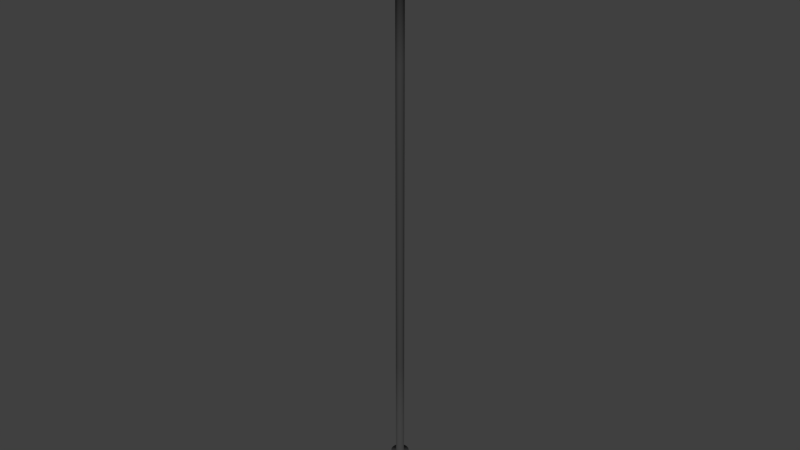 # Source: 5Wire.blend  (saved by Blender 2.79.0; exported with 4.5.12 LTS)
import bpy
from mathutils import Matrix  # noqa: F401  (used for matrix-valued properties, if any)

bpy.ops.wm.read_factory_settings(use_empty=True)
scene = bpy.context.scene
scene.name = 'Scene'

# ---- collections
col_collection_1 = bpy.data.collections.new('Collection 1'); scene.collection.children.link(col_collection_1)

# ---- materials (node trees are filled in below, after node groups)
mat_black_cord = bpy.data.materials.new('Black Cord')
mat_black_cord.alpha_threshold = 0.0
mat_black_cord.use_transparent_shadow = False
mat_black_cord.diffuse_color = (0.05, 0.05, 0.05, 1.0)
mat_black_cord.roughness = 0.5
mat_black_cord.specular_intensity = 0.85
mat_black_shield = bpy.data.materials.new('Black Shield')
mat_black_shield.alpha_threshold = 0.0
mat_black_shield.use_transparent_shadow = False
mat_black_shield.diffuse_color = (0.05, 0.05, 0.05, 1.0)
mat_black_shield.roughness = 0.5
mat_copper = bpy.data.materials.new('Copper')
mat_copper.alpha_threshold = 0.0
mat_copper.use_transparent_shadow = False
mat_copper.diffuse_color = (0.9114, 0.5563, 0.09663, 1.0)
mat_copper.roughness = 0.5
mat_copper.specular_intensity = 1.0

# ---- material node trees

# ---- world
world_world = bpy.data.worlds.new('World'); scene.world = world_world
world_world.color = (0.05088, 0.05088, 0.05088)
world_world.use_sun_shadow = False
world_world.sun_shadow_jitter_overblur = 0.0
world_world.cycles.sampling_method = 'MANUAL'

# ---- meshes
me_cylinder = bpy.data.meshes.new('Cylinder')
me_cylinder.from_pydata([(5.115e-09, 0.83, -2.597), (5.115e-09, 0.83, 1.0), (0.1619, 0.8141, -2.597), (0.1619, 0.8141, 1.0), (0.3176, 0.7668, -2.597), (0.3176, 0.7668, 1.0), (0.4611, 0.6901, -2.597), (0.4611, 0.6901, 1.0), (0.5869, 0.5869, -2.597), (0.5869, 0.5869, 1.0), (0.6901, 0.4611, -2.597), (0.6901, 0.4611, 1.0), (0.7668, 0.3176, -2.597), (0.7668, 0.3176, 1.0), (0.8141, 0.1619, -2.597), (0.8141, 0.1619, 1.0), (0.83, 1.105e-07, -2.597), (0.83, 1.105e-07, 1.0), (0.8141, -0.1619, -2.597), (0.8141, -0.1619, 1.0), (0.7668, -0.3176, -2.597), (0.7668, -0.3176, 1.0), (0.6901, -0.4611, -2.597), (0.6901, -0.4611, 1.0), (0.5869, -0.5869, -2.597), (0.5869, -0.5869, 1.0), (0.4611, -0.6901, -2.597), (0.4611, -0.6901, 1.0), (0.3176, -0.7668, -2.597), (0.3176, -0.7668, 1.0), (0.1619, -0.8141, -2.597), (0.1619, -0.8141, 1.0), (-2.653e-07, -0.83, -2.597), (-2.653e-07, -0.83, 1.0), (-0.1619, -0.8141, -2.597), (-0.1619, -0.8141, 1.0), (-0.3176, -0.7668, -2.597), (-0.3176, -0.7668, 1.0), (-0.4611, -0.6901, -2.597), (-0.4611, -0.6901, 1.0), (-0.5869, -0.5869, -2.597), (-0.5869, -0.5869, 1.0), (-0.6901, -0.4611, -2.597), (-0.6901, -0.4611, 1.0), (-0.7668, -0.3176, -2.597), (-0.7668, -0.3176, 1.0), (-0.8141, -0.1619, -2.597), (-0.8141, -0.1619, 1.0), (-0.83, 8.492e-07, -2.597), (-0.83, 8.492e-07, 1.0), (-0.8141, 0.1619, -2.597), (-0.8141, 0.1619, 1.0), (-0.7668, 0.3176, -2.597), (-0.7668, 0.3176, 1.0), (-0.6901, 0.4611, -2.597), (-0.6901, 0.4611, 1.0), (-0.5869, 0.5869, -2.597), (-0.5869, 0.5869, 1.0), (-0.4611, 0.6901, -2.597), (-0.4611, 0.6901, 1.0), (-0.3176, 0.7668, -2.597), (-0.3176, 0.7668, 1.0), (-0.1619, 0.8141, -2.597), (-0.1619, 0.8141, 1.0), (-1.301e-07, 4.78e-08, 1.906), (0.08096, 0.822, 1.0), (0.2398, 0.7904, 1.0), (0.3894, 0.7285, 1.0), (0.524, 0.6385, 1.0), (0.6385, 0.524, 1.0), (0.7285, 0.3894, 1.0), (0.7904, 0.2398, 1.0), (0.822, 0.08096, 1.0), (0.822, -0.08096, 1.0), (0.7904, -0.2398, 1.0), (0.7285, -0.3894, 1.0), (0.6385, -0.524, 1.0), (0.524, -0.6385, 1.0), (0.3894, -0.7285, 1.0), (0.2398, -0.7904, 1.0), (0.08096, -0.822, 1.0), (-0.08096, -0.822, 1.0), (-0.2398, -0.7904, 1.0), (-0.3894, -0.7285, 1.0), (-0.524, -0.6385, 1.0), (-0.6385, -0.524, 1.0), (-0.7285, -0.3894, 1.0), (-0.7904, -0.2398, 1.0), (-0.822, -0.08096, 1.0), (-0.822, 0.08096, 1.0), (-0.7904, 0.2398, 1.0), (-0.7285, 0.3894, 1.0), (-0.6385, 0.524, 1.0), (-0.524, 0.6385, 1.0), (-0.3894, 0.7285, 1.0), (-0.2398, 0.7904, 1.0), (-0.08096, 0.822, 1.0), (-2.775e-07, -0.609, 1.618), (-7.907e-08, 0.609, 1.618), (0.1188, -0.5973, 1.618), (0.2331, -0.5626, 1.618), (0.3383, -0.5064, 1.618), (0.4306, -0.4306, 1.618), (0.5064, -0.3383, 1.618), (0.5626, -0.2331, 1.618), (0.5973, -0.1188, 1.618), (0.609, 3.366e-08, 1.618), (0.5973, 0.1188, 1.618), (0.5626, 0.2331, 1.618), (0.5064, 0.3383, 1.618), (0.4306, 0.4306, 1.618), (0.3383, 0.5064, 1.618), (0.2331, 0.5626, 1.618), (0.1188, 0.5973, 1.618), (-0.1188, 0.5973, 1.618), (-0.233, 0.5626, 1.618), (-0.3383, 0.5064, 1.618), (-0.4306, 0.4306, 1.618), (-0.5064, 0.3383, 1.618), (-0.5626, 0.2331, 1.618), (-0.5973, 0.1188, 1.618), (-0.609, 5.757e-07, 1.618), (-0.5973, -0.1188, 1.618), (-0.5626, -0.233, 1.618), (-0.5064, -0.3383, 1.618), (-0.4306, -0.4306, 1.618), (-0.3383, -0.5064, 1.618), (-0.2331, -0.5626, 1.618), (-0.1188, -0.5973, 1.618), (-4.433e-08, 1.293, -2.971), (0.2523, 1.268, -2.971), (0.4948, 1.195, -2.971), (0.7184, 1.075, -2.971), (0.9143, 0.9143, -2.971), (1.075, 0.7184, -2.971), (1.195, 0.4948, -2.971), (1.268, 0.2523, -2.971), (1.293, 1.158e-08, -2.971), (1.268, -0.2523, -2.971), (1.195, -0.4948, -2.971), (1.075, -0.7184, -2.971), (0.9143, -0.9143, -2.971), (0.7184, -1.075, -2.971), (0.4948, -1.195, -2.971), (0.2523, -1.268, -2.971), (-4.657e-07, -1.293, -2.971), (-0.2523, -1.268, -2.971), (-0.4948, -1.195, -2.971), (-0.7184, -1.075, -2.971), (-0.9143, -0.9143, -2.971), (-1.075, -0.7184, -2.971), (-1.195, -0.4948, -2.971), (-1.268, -0.2523, -2.971), (-1.293, 1.163e-06, -2.971), (-1.268, 0.2523, -2.971), (-1.195, 0.4948, -2.971), (-1.075, 0.7184, -2.971), (-0.9143, 0.9143, -2.971), (-0.7184, 1.075, -2.971), (-0.4948, 1.195, -2.971), (-0.2523, 1.268, -2.971), (-5.519e-08, 1.293, -6.5), (0.2523, 1.268, -6.5), (0.4948, 1.195, -6.5), (0.7184, 1.075, -6.5), (0.9143, 0.9143, -6.5), (1.075, 0.7184, -6.5), (1.195, 0.4948, -6.5), (1.268, 0.2523, -6.5), (1.293, 1.158e-08, -6.5), (1.268, -0.2523, -6.5), (1.195, -0.4948, -6.5), (1.075, -0.7184, -6.5), (0.9143, -0.9143, -6.5), (0.7184, -1.075, -6.5), (0.4948, -1.195, -6.5), (0.2523, -1.268, -6.5), (-4.765e-07, -1.293, -6.5), (-0.2523, -1.268, -6.5), (-0.4948, -1.195, -6.5), (-0.7184, -1.075, -6.5), (-0.9143, -0.9143, -6.5), (-1.075, -0.7184, -6.5), (-1.195, -0.4948, -6.5), (-1.268, -0.2523, -6.5), (-1.293, 1.163e-06, -6.5), (-1.268, 0.2523, -6.5), (-1.195, 0.4948, -6.5), (-1.075, 0.7184, -6.5), (-0.9143, 0.9143, -6.5), (-0.7184, 1.075, -6.5), (-0.4948, 1.195, -6.5), (-0.2523, 1.268, -6.5), (4.677e-08, 0.5862, -6.5), (0.1144, 0.5749, -6.5), (0.2243, 0.5416, -6.5), (0.3257, 0.4874, -6.5), (0.4145, 0.4145, -6.5), (0.4874, 0.3257, -6.5), (0.5416, 0.2243, -6.5), (0.5749, 0.1144, -6.5), (0.5862, 1.519e-07, -6.5), (0.5749, -0.1144, -6.5), (0.5416, -0.2243, -6.5), (0.4874, -0.3257, -6.5), (0.4145, -0.4145, -6.5), (0.3257, -0.4874, -6.5), (0.2243, -0.5416, -6.5), (0.1144, -0.5749, -6.5), (-1.442e-07, -0.5862, -6.5), (-0.1144, -0.5749, -6.5), (-0.2243, -0.5416, -6.5), (-0.3257, -0.4874, -6.5), (-0.4145, -0.4145, -6.5), (-0.4874, -0.3257, -6.5), (-0.5416, -0.2243, -6.5), (-0.5749, -0.1144, -6.5), (-0.5862, 6.736e-07, -6.5), (-0.5749, 0.1144, -6.5), (-0.5416, 0.2243, -6.5), (-0.4874, 0.3257, -6.5), (-0.4145, 0.4145, -6.5), (-0.3257, 0.4874, -6.5), (-0.2243, 0.5416, -6.5), (-0.1144, 0.5749, -6.5), (-6.83e-06, 0.5862, -21.34), (0.1144, 0.5749, -21.34), (0.2243, 0.5416, -21.34), (0.3257, 0.4874, -21.34), (0.4145, 0.4145, -21.34), (0.4874, 0.3257, -21.34), (0.5416, 0.2243, -21.34), (0.5749, 0.1144, -21.34), (0.5862, 1.519e-07, -21.34), (0.5749, -0.1144, -21.34), (0.5416, -0.2243, -21.34), (0.4874, -0.3257, -21.34), (0.4145, -0.4145, -21.34), (0.3257, -0.4874, -21.34), (0.2243, -0.5416, -21.34), (0.1144, -0.5749, -21.34), (-7.021e-06, -0.5862, -21.34), (-0.1144, -0.5749, -21.34), (-0.2243, -0.5416, -21.34), (-0.3257, -0.4874, -21.34), (-0.4145, -0.4145, -21.34), (-0.4874, -0.3257, -21.34), (-0.5416, -0.2243, -21.34), (-0.5749, -0.1144, -21.34), (-0.5862, 6.736e-07, -21.34), (-0.5749, 0.1144, -21.34), (-0.5416, 0.2243, -21.34), (-0.4874, 0.3257, -21.34), (-0.4145, 0.4145, -21.34), (-0.3257, 0.4874, -21.34), (-0.2243, 0.5416, -21.34), (-0.1144, 0.5749, -21.34), (-3.684e-05, 0.5862, -36.34), (0.1143, 0.5749, -36.34), (0.2243, 0.5416, -36.34), (0.3256, 0.4874, -36.34), (0.4145, 0.4145, -36.34), (0.4874, 0.3257, -36.34), (0.5415, 0.2243, -36.34), (0.5749, 0.1144, -36.34), (0.5861, 1.519e-07, -36.34), (0.5749, -0.1144, -36.34), (0.5415, -0.2243, -36.34), (0.4874, -0.3257, -36.34), (0.4145, -0.4145, -36.34), (0.3256, -0.4874, -36.34), (0.2243, -0.5416, -36.34), (0.1143, -0.5749, -36.34), (-3.703e-05, -0.5862, -36.34), (-0.1144, -0.5749, -36.34), (-0.2244, -0.5416, -36.34), (-0.3257, -0.4874, -36.34), (-0.4145, -0.4145, -36.34), (-0.4874, -0.3257, -36.34), (-0.5416, -0.2243, -36.34), (-0.575, -0.1144, -36.34), (-0.5862, 6.736e-07, -36.34), (-0.575, 0.1144, -36.34), (-0.5416, 0.2243, -36.34), (-0.4874, 0.3257, -36.34), (-0.4145, 0.4145, -36.34), (-0.3257, 0.4874, -36.34), (-0.2244, 0.5416, -36.34), (-0.1144, 0.5749, -36.34), (-1.829e-06, 0.5862, -51.34), (0.1144, 0.5749, -51.34), (0.2243, 0.5416, -51.34), (0.3257, 0.4874, -51.34), (0.4145, 0.4145, -51.34), (0.4874, 0.3257, -51.34), (0.5416, 0.2243, -51.34), (0.5749, 0.1144, -51.34), (0.5862, 1.519e-07, -51.34), (0.5749, -0.1144, -51.34), (0.5416, -0.2243, -51.34), (0.4874, -0.3257, -51.34), (0.4145, -0.4145, -51.34), (0.3257, -0.4874, -51.34), (0.2243, -0.5416, -51.34), (0.1144, -0.5749, -51.34), (-2.02e-06, -0.5862, -51.34), (-0.1144, -0.5749, -51.34), (-0.2243, -0.5416, -51.34), (-0.3257, -0.4874, -51.34), (-0.4145, -0.4145, -51.34), (-0.4874, -0.3257, -51.34), (-0.5416, -0.2243, -51.34), (-0.5749, -0.1144, -51.34), (-0.5862, 6.736e-07, -51.34), (-0.5749, 0.1144, -51.34), (-0.5416, 0.2243, -51.34), (-0.4874, 0.3257, -51.34), (-0.4145, 0.4145, -51.34), (-0.3257, 0.4874, -51.34), (-0.2243, 0.5416, -51.34), (-0.1144, 0.5749, -51.34), (2.485e-05, 0.5862, -66.34), (0.1144, 0.5749, -66.34), (0.2243, 0.5416, -66.34), (0.3257, 0.4874, -66.34), (0.4145, 0.4145, -66.34), (0.4874, 0.3257, -66.34), (0.5416, 0.2243, -66.34), (0.5749, 0.1144, -66.34), (0.5862, 1.519e-07, -66.34), (0.5749, -0.1144, -66.34), (0.5416, -0.2243, -66.34), (0.4874, -0.3257, -66.34), (0.4145, -0.4145, -66.34), (0.3257, -0.4874, -66.34), (0.2243, -0.5416, -66.34), (0.1144, -0.5749, -66.34), (2.465e-05, -0.5862, -66.34), (-0.1143, -0.5749, -66.34), (-0.2243, -0.5416, -66.34), (-0.3256, -0.4874, -66.34), (-0.4145, -0.4145, -66.34), (-0.4874, -0.3257, -66.34), (-0.5415, -0.2243, -66.34), (-0.5749, -0.1144, -66.34), (-0.5862, 6.736e-07, -66.34), (-0.5749, 0.1144, -66.34), (-0.5415, 0.2243, -66.34), (-0.4874, 0.3257, -66.34), (-0.4145, 0.4145, -66.34), (-0.3256, 0.4874, -66.34), (-0.2243, 0.5416, -66.34), (-0.1143, 0.5749, -66.34), (4.677e-08, 0.5862, -81.5), (0.1144, 0.5749, -81.5), (0.2243, 0.5416, -81.5), (0.3257, 0.4874, -81.5), (0.4145, 0.4145, -81.5), (0.4874, 0.3257, -81.5), (0.5416, 0.2243, -81.5), (0.5749, 0.1144, -81.5), (0.5862, 1.519e-07, -81.5), (0.5749, -0.1144, -81.5), (0.5416, -0.2243, -81.5), (0.4874, -0.3257, -81.5), (0.4145, -0.4145, -81.5), (0.3257, -0.4874, -81.5), (0.2243, -0.5416, -81.5), (0.1144, -0.5749, -81.5), (-1.442e-07, -0.5862, -81.5), (-0.1144, -0.5749, -81.5), (-0.2243, -0.5416, -81.5), (-0.3257, -0.4874, -81.5), (-0.4145, -0.4145, -81.5), (-0.4874, -0.3257, -81.5), (-0.5416, -0.2243, -81.5), (-0.5749, -0.1144, -81.5), (-0.5862, 6.736e-07, -81.5), (-0.5749, 0.1144, -81.5), (-0.5416, 0.2243, -81.5), (-0.4874, 0.3257, -81.5), (-0.4145, 0.4145, -81.5), (-0.3257, 0.4874, -81.5), (-0.2243, 0.5416, -81.5), (-0.1144, 0.5749, -81.5), (5.115e-09, 0.83, -85.24), (5.115e-09, 0.83, -88.68), (0.1619, 0.8141, -85.24), (0.1619, 0.8141, -88.68), (0.3176, 0.7668, -85.24), (0.3176, 0.7668, -88.68), (0.4611, 0.6901, -85.24), (0.4611, 0.6901, -88.68), (0.5869, 0.5869, -85.24), (0.5869, 0.5869, -88.68), (0.6901, 0.4611, -85.24), (0.6901, 0.4611, -88.68), (0.7668, 0.3176, -85.24), (0.7668, 0.3176, -88.68), (0.8141, 0.1619, -85.24), (0.8141, 0.1619, -88.68), (0.83, 1.105e-07, -85.24), (0.83, 1.105e-07, -88.68), (0.8141, -0.1619, -85.24), (0.8141, -0.1619, -88.68), (0.7668, -0.3176, -85.24), (0.7668, -0.3176, -88.68), (0.6901, -0.4611, -85.24), (0.6901, -0.4611, -88.68), (0.5869, -0.5869, -85.24), (0.5869, -0.5869, -88.68), (0.4611, -0.6901, -85.24), (0.4611, -0.6901, -88.68), (0.3176, -0.7668, -85.24), (0.3176, -0.7668, -88.68), (0.1619, -0.8141, -85.24), (0.1619, -0.8141, -88.68), (-2.653e-07, -0.83, -85.24), (-2.653e-07, -0.83, -88.68), (-0.1619, -0.8141, -85.24), (-0.1619, -0.8141, -88.68), (-0.3176, -0.7668, -85.24), (-0.3176, -0.7668, -88.68), (-0.4611, -0.6901, -85.24), (-0.4611, -0.6901, -88.68), (-0.5869, -0.5869, -85.24), (-0.5869, -0.5869, -88.68), (-0.6901, -0.4611, -85.24), (-0.6901, -0.4611, -88.68), (-0.7668, -0.3176, -85.24), (-0.7668, -0.3176, -88.68), (-0.8141, -0.1619, -85.24), (-0.8141, -0.1619, -88.68), (-0.83, 8.492e-07, -85.24), (-0.83, 8.492e-07, -88.68), (-0.8141, 0.1619, -85.24), (-0.8141, 0.1619, -88.68), (-0.7668, 0.3176, -85.24), (-0.7668, 0.3176, -88.68), (-0.6901, 0.4611, -85.24), (-0.6901, 0.4611, -88.68), (-0.5869, 0.5869, -85.24), (-0.5869, 0.5869, -88.68), (-0.4611, 0.6901, -85.24), (-0.4611, 0.6901, -88.68), (-0.3176, 0.7668, -85.24), (-0.3176, 0.7668, -88.68), (-0.1619, 0.8141, -85.24), (-0.1619, 0.8141, -88.68), (-1.301e-07, 4.78e-08, -89.59), (0.08096, 0.822, -88.68), (0.2398, 0.7904, -88.68), (0.3894, 0.7285, -88.68), (0.524, 0.6385, -88.68), (0.6385, 0.524, -88.68), (0.7285, 0.3894, -88.68), (0.7904, 0.2398, -88.68), (0.822, 0.08096, -88.68), (0.822, -0.08096, -88.68), (0.7904, -0.2398, -88.68), (0.7285, -0.3894, -88.68), (0.6385, -0.524, -88.68), (0.524, -0.6385, -88.68), (0.3894, -0.7285, -88.68), (0.2398, -0.7904, -88.68), (0.08096, -0.822, -88.68), (-0.08096, -0.822, -88.68), (-0.2398, -0.7904, -88.68), (-0.3894, -0.7285, -88.68), (-0.524, -0.6385, -88.68), (-0.6385, -0.524, -88.68), (-0.7285, -0.3894, -88.68), (-0.7904, -0.2398, -88.68), (-0.822, -0.08096, -88.68), (-0.822, 0.08096, -88.68), (-0.7904, 0.2398, -88.68), (-0.7285, 0.3894, -88.68), (-0.6385, 0.524, -88.68), (-0.524, 0.6385, -88.68), (-0.3894, 0.7285, -88.68), (-0.2398, 0.7904, -88.68), (-0.08096, 0.822, -88.68), (-2.775e-07, -0.609, -89.3), (-7.907e-08, 0.609, -89.3), (0.1188, -0.5973, -89.3), (0.2331, -0.5626, -89.3), (0.3383, -0.5064, -89.3), (0.4306, -0.4306, -89.3), (0.5064, -0.3383, -89.3), (0.5626, -0.2331, -89.3), (0.5973, -0.1188, -89.3), (0.609, 3.366e-08, -89.3), (0.5973, 0.1188, -89.3), (0.5626, 0.2331, -89.3), (0.5064, 0.3383, -89.3), (0.4306, 0.4306, -89.3), (0.3383, 0.5064, -89.3), (0.2331, 0.5626, -89.3), (0.1188, 0.5973, -89.3), (-0.1188, 0.5973, -89.3), (-0.233, 0.5626, -89.3), (-0.3383, 0.5064, -89.3), (-0.4306, 0.4306, -89.3), (-0.5064, 0.3383, -89.3), (-0.5626, 0.2331, -89.3), (-0.5973, 0.1188, -89.3), (-0.609, 5.757e-07, -89.3), (-0.5973, -0.1188, -89.3), (-0.5626, -0.233, -89.3), (-0.5064, -0.3383, -89.3), (-0.4306, -0.4306, -89.3), (-0.3383, -0.5064, -89.3), (-0.2331, -0.5626, -89.3), (-0.1188, -0.5973, -89.3), (-4.433e-08, 1.293, -84.87), (0.2523, 1.268, -84.87), (0.4948, 1.195, -84.87), (0.7184, 1.075, -84.87), (0.9143, 0.9143, -84.87), (1.075, 0.7184, -84.87), (1.195, 0.4948, -84.87), (1.268, 0.2523, -84.87), (1.293, 1.158e-08, -84.87), (1.268, -0.2523, -84.87), (1.195, -0.4948, -84.87), (1.075, -0.7184, -84.87), (0.9143, -0.9143, -84.87), (0.7184, -1.075, -84.87), (0.4948, -1.195, -84.87), (0.2523, -1.268, -84.87), (-4.657e-07, -1.293, -84.87), (-0.2523, -1.268, -84.87), (-0.4948, -1.195, -84.87), (-0.7184, -1.075, -84.87), (-0.9143, -0.9143, -84.87), (-1.075, -0.7184, -84.87), (-1.195, -0.4948, -84.87), (-1.268, -0.2523, -84.87), (-1.293, 1.163e-06, -84.87), (-1.268, 0.2523, -84.87), (-1.195, 0.4948, -84.87), (-1.075, 0.7184, -84.87), (-0.9143, 0.9143, -84.87), (-0.7184, 1.075, -84.87), (-0.4948, 1.195, -84.87), (-0.2523, 1.268, -84.87), (-5.519e-08, 1.293, -81.5), (0.2523, 1.268, -81.5), (0.4948, 1.195, -81.5), (0.7184, 1.075, -81.5), (0.9143, 0.9143, -81.5), (1.075, 0.7184, -81.5), (1.195, 0.4948, -81.5), (1.268, 0.2523, -81.5), (1.293, 1.158e-08, -81.5), (1.268, -0.2523, -81.5), (1.195, -0.4948, -81.5), (1.075, -0.7184, -81.5), (0.9143, -0.9143, -81.5), (0.7184, -1.075, -81.5), (0.4948, -1.195, -81.5), (0.2523, -1.268, -81.5), (-4.765e-07, -1.293, -81.5), (-0.2523, -1.268, -81.5), (-0.4948, -1.195, -81.5), (-0.7184, -1.075, -81.5), (-0.9143, -0.9143, -81.5), (-1.075, -0.7184, -81.5), (-1.195, -0.4948, -81.5), (-1.268, -0.2523, -81.5), (-1.293, 1.163e-06, -81.5), (-1.268, 0.2523, -81.5), (-1.195, 0.4948, -81.5), (-1.075, 0.7184, -81.5), (-0.9143, 0.9143, -81.5), (-0.7184, 1.075, -81.5), (-0.4948, 1.195, -81.5), (-0.2523, 1.268, -81.5)], [], [(0, 1, 65, 3, 2), (2, 3, 66, 5, 4), (4, 5, 67, 7, 6), (6, 7, 68, 9, 8), (8, 9, 69, 11, 10), (10, 11, 70, 13, 12), (12, 13, 71, 15, 14), (14, 15, 72, 17, 16), (16, 17, 73, 19, 18), (18, 19, 74, 21, 20), (20, 21, 75, 23, 22), (22, 23, 76, 25, 24), (24, 25, 77, 27, 26), (26, 27, 78, 29, 28), (28, 29, 79, 31, 30), (30, 31, 80, 33, 32), (32, 33, 81, 35, 34), (34, 35, 82, 37, 36), (36, 37, 83, 39, 38), (38, 39, 84, 41, 40), (40, 41, 85, 43, 42), (42, 43, 86, 45, 44), (44, 45, 87, 47, 46), (46, 47, 88, 49, 48), (48, 49, 89, 51, 50), (50, 51, 90, 53, 52), (52, 53, 91, 55, 54), (54, 55, 92, 57, 56), (56, 57, 93, 59, 58), (58, 59, 94, 61, 60), (33, 80, 97), (60, 61, 95, 63, 62), (62, 63, 96, 1, 0), (16, 18, 138, 137), (29, 100, 79), (27, 101, 78), (25, 102, 77), (23, 103, 76), (21, 104, 75), (19, 105, 74), (17, 106, 73), (15, 107, 72), (13, 108, 71), (11, 109, 70), (9, 110, 69), (7, 111, 68), (5, 112, 67), (3, 113, 66), (1, 98, 65), (63, 114, 96), (61, 115, 95), (59, 116, 94), (57, 117, 93), (55, 118, 92), (53, 119, 91), (51, 120, 90), (49, 121, 89), (47, 122, 88), (45, 123, 87), (43, 124, 86), (41, 125, 85), (39, 126, 84), (37, 127, 83), (35, 128, 82), (33, 97, 81), (81, 128, 35), (81, 97, 128), (97, 64, 128), (82, 127, 37), (82, 128, 127), (128, 64, 127), (83, 126, 39), (83, 127, 126), (127, 64, 126), (84, 125, 41), (84, 126, 125), (126, 64, 125), (85, 124, 43), (85, 125, 124), (125, 64, 124), (86, 123, 45), (86, 124, 123), (124, 64, 123), (87, 122, 47), (87, 123, 122), (123, 64, 122), (88, 121, 49), (88, 122, 121), (122, 64, 121), (89, 120, 51), (89, 121, 120), (121, 64, 120), (90, 119, 53), (90, 120, 119), (120, 64, 119), (91, 118, 55), (91, 119, 118), (119, 64, 118), (92, 117, 57), (92, 118, 117), (118, 64, 117), (93, 116, 59), (93, 117, 116), (117, 64, 116), (94, 115, 61), (94, 116, 115), (116, 64, 115), (95, 114, 63), (95, 115, 114), (115, 64, 114), (96, 98, 1), (96, 114, 98), (114, 64, 98), (65, 113, 3), (65, 98, 113), (98, 64, 113), (66, 112, 5), (66, 113, 112), (113, 64, 112), (67, 111, 7), (67, 112, 111), (112, 64, 111), (68, 110, 9), (68, 111, 110), (111, 64, 110), (69, 109, 11), (69, 110, 109), (110, 64, 109), (70, 108, 13), (70, 109, 108), (109, 64, 108), (71, 107, 15), (71, 108, 107), (108, 64, 107), (72, 106, 17), (72, 107, 106), (107, 64, 106), (73, 105, 19), (73, 106, 105), (106, 64, 105), (74, 104, 21), (74, 105, 104), (105, 64, 104), (75, 103, 23), (75, 104, 103), (104, 64, 103), (76, 102, 25), (76, 103, 102), (103, 64, 102), (77, 101, 27), (77, 102, 101), (102, 64, 101), (78, 100, 29), (78, 101, 100), (101, 64, 100), (79, 99, 31), (79, 100, 99), (100, 64, 99), (97, 99, 64), (97, 80, 99), (80, 31, 99), (134, 135, 167, 166), (34, 36, 147, 146), (52, 54, 156, 155), (8, 10, 134, 133), (26, 28, 143, 142), (44, 46, 152, 151), (0, 2, 130, 129), (62, 0, 129, 160), (18, 20, 139, 138), (36, 38, 148, 147), (54, 56, 157, 156), (10, 12, 135, 134), (28, 30, 144, 143), (46, 48, 153, 152), (2, 4, 131, 130), (20, 22, 140, 139), (38, 40, 149, 148), (56, 58, 158, 157), (12, 14, 136, 135), (30, 32, 145, 144), (48, 50, 154, 153), (4, 6, 132, 131), (22, 24, 141, 140), (40, 42, 150, 149), (58, 60, 159, 158), (14, 16, 137, 136), (32, 34, 146, 145), (50, 52, 155, 154), (6, 8, 133, 132), (24, 26, 142, 141), (42, 44, 151, 150), (60, 62, 160, 159), (169, 170, 202, 201), (148, 149, 181, 180), (135, 136, 168, 167), (149, 150, 182, 181), (136, 137, 169, 168), (150, 151, 183, 182), (137, 138, 170, 169), (151, 152, 184, 183), (138, 139, 171, 170), (152, 153, 185, 184), (139, 140, 172, 171), (153, 154, 186, 185), (140, 141, 173, 172), (154, 155, 187, 186), (141, 142, 174, 173), (155, 156, 188, 187), (142, 143, 175, 174), (129, 130, 162, 161), (156, 157, 189, 188), (143, 144, 176, 175), (130, 131, 163, 162), (157, 158, 190, 189), (144, 145, 177, 176), (131, 132, 164, 163), (158, 159, 191, 190), (145, 146, 178, 177), (132, 133, 165, 164), (159, 160, 192, 191), (146, 147, 179, 178), (133, 134, 166, 165), (160, 129, 161, 192), (147, 148, 180, 179), (204, 205, 237, 236), (183, 184, 216, 215), (170, 171, 203, 202), (184, 185, 217, 216), (171, 172, 204, 203), (185, 186, 218, 217), (172, 173, 205, 204), (186, 187, 219, 218), (173, 174, 206, 205), (187, 188, 220, 219), (174, 175, 207, 206), (161, 162, 194, 193), (188, 189, 221, 220), (175, 176, 208, 207), (162, 163, 195, 194), (189, 190, 222, 221), (176, 177, 209, 208), (163, 164, 196, 195), (190, 191, 223, 222), (177, 178, 210, 209), (164, 165, 197, 196), (191, 192, 224, 223), (178, 179, 211, 210), (165, 166, 198, 197), (192, 161, 193, 224), (179, 180, 212, 211), (166, 167, 199, 198), (180, 181, 213, 212), (167, 168, 200, 199), (181, 182, 214, 213), (168, 169, 201, 200), (182, 183, 215, 214), (239, 240, 272, 271), (218, 219, 251, 250), (205, 206, 238, 237), (219, 220, 252, 251), (206, 207, 239, 238), (193, 194, 226, 225), (220, 221, 253, 252), (207, 208, 240, 239), (194, 195, 227, 226), (221, 222, 254, 253), (208, 209, 241, 240), (195, 196, 228, 227), (222, 223, 255, 254), (209, 210, 242, 241), (196, 197, 229, 228), (223, 224, 256, 255), (210, 211, 243, 242), (197, 198, 230, 229), (224, 193, 225, 256), (211, 212, 244, 243), (198, 199, 231, 230), (212, 213, 245, 244), (199, 200, 232, 231), (213, 214, 246, 245), (200, 201, 233, 232), (214, 215, 247, 246), (201, 202, 234, 233), (215, 216, 248, 247), (202, 203, 235, 234), (216, 217, 249, 248), (203, 204, 236, 235), (217, 218, 250, 249), (274, 275, 307, 306), (226, 227, 259, 258), (253, 254, 286, 285), (240, 241, 273, 272), (227, 228, 260, 259), (254, 255, 287, 286), (241, 242, 274, 273), (228, 229, 261, 260), (255, 256, 288, 287), (242, 243, 275, 274), (229, 230, 262, 261), (256, 225, 257, 288), (243, 244, 276, 275), (230, 231, 263, 262), (244, 245, 277, 276), (231, 232, 264, 263), (245, 246, 278, 277), (232, 233, 265, 264), (246, 247, 279, 278), (233, 234, 266, 265), (247, 248, 280, 279), (234, 235, 267, 266), (248, 249, 281, 280), (235, 236, 268, 267), (249, 250, 282, 281), (236, 237, 269, 268), (250, 251, 283, 282), (237, 238, 270, 269), (251, 252, 284, 283), (238, 239, 271, 270), (225, 226, 258, 257), (252, 253, 285, 284), (309, 310, 342, 341), (261, 262, 294, 293), (288, 257, 289, 320), (275, 276, 308, 307), (262, 263, 295, 294), (276, 277, 309, 308), (263, 264, 296, 295), (277, 278, 310, 309), (264, 265, 297, 296), (278, 279, 311, 310), (265, 266, 298, 297), (279, 280, 312, 311), (266, 267, 299, 298), (280, 281, 313, 312), (267, 268, 300, 299), (281, 282, 314, 313), (268, 269, 301, 300), (282, 283, 315, 314), (269, 270, 302, 301), (283, 284, 316, 315), (270, 271, 303, 302), (257, 258, 290, 289), (284, 285, 317, 316), (271, 272, 304, 303), (258, 259, 291, 290), (285, 286, 318, 317), (272, 273, 305, 304), (259, 260, 292, 291), (286, 287, 319, 318), (273, 274, 306, 305), (260, 261, 293, 292), (287, 288, 320, 319), (344, 345, 377, 376), (296, 297, 329, 328), (310, 311, 343, 342), (297, 298, 330, 329), (311, 312, 344, 343), (298, 299, 331, 330), (312, 313, 345, 344), (299, 300, 332, 331), (313, 314, 346, 345), (300, 301, 333, 332), (314, 315, 347, 346), (301, 302, 334, 333), (315, 316, 348, 347), (302, 303, 335, 334), (289, 290, 322, 321), (316, 317, 349, 348), (303, 304, 336, 335), (290, 291, 323, 322), (317, 318, 350, 349), (304, 305, 337, 336), (291, 292, 324, 323), (318, 319, 351, 350), (305, 306, 338, 337), (292, 293, 325, 324), (319, 320, 352, 351), (306, 307, 339, 338), (293, 294, 326, 325), (320, 289, 321, 352), (307, 308, 340, 339), (294, 295, 327, 326), (308, 309, 341, 340), (295, 296, 328, 327), (331, 332, 364, 363), (345, 346, 378, 377), (332, 333, 365, 364), (346, 347, 379, 378), (333, 334, 366, 365), (347, 348, 380, 379), (334, 335, 367, 366), (321, 322, 354, 353), (348, 349, 381, 380), (335, 336, 368, 367), (322, 323, 355, 354), (349, 350, 382, 381), (336, 337, 369, 368), (323, 324, 356, 355), (350, 351, 383, 382), (337, 338, 370, 369), (324, 325, 357, 356), (351, 352, 384, 383), (338, 339, 371, 370), (325, 326, 358, 357), (352, 321, 353, 384), (339, 340, 372, 371), (326, 327, 359, 358), (340, 341, 373, 372), (327, 328, 360, 359), (341, 342, 374, 373), (328, 329, 361, 360), (342, 343, 375, 374), (329, 330, 362, 361), (343, 344, 376, 375), (330, 331, 363, 362), (385, 387, 388, 450, 386), (387, 389, 390, 451, 388), (389, 391, 392, 452, 390), (391, 393, 394, 453, 392), (393, 395, 396, 454, 394), (395, 397, 398, 455, 396), (397, 399, 400, 456, 398), (399, 401, 402, 457, 400), (401, 403, 404, 458, 402), (403, 405, 406, 459, 404), (405, 407, 408, 460, 406), (407, 409, 410, 461, 408), (409, 411, 412, 462, 410), (411, 413, 414, 463, 412), (413, 415, 416, 464, 414), (415, 417, 418, 465, 416), (417, 419, 420, 466, 418), (419, 421, 422, 467, 420), (421, 423, 424, 468, 422), (423, 425, 426, 469, 424), (425, 427, 428, 470, 426), (427, 429, 430, 471, 428), (429, 431, 432, 472, 430), (431, 433, 434, 473, 432), (433, 435, 436, 474, 434), (435, 437, 438, 475, 436), (437, 439, 440, 476, 438), (439, 441, 442, 477, 440), (441, 443, 444, 478, 442), (443, 445, 446, 479, 444), (418, 482, 465), (445, 447, 448, 480, 446), (447, 385, 386, 481, 448), (401, 522, 523, 403), (414, 464, 485), (412, 463, 486), (410, 462, 487), (408, 461, 488), (406, 460, 489), (404, 459, 490), (402, 458, 491), (400, 457, 492), (398, 456, 493), (396, 455, 494), (394, 454, 495), (392, 453, 496), (390, 452, 497), (388, 451, 498), (386, 450, 483), (448, 481, 499), (446, 480, 500), (444, 479, 501), (442, 478, 502), (440, 477, 503), (438, 476, 504), (436, 475, 505), (434, 474, 506), (432, 473, 507), (430, 472, 508), (428, 471, 509), (426, 470, 510), (424, 469, 511), (422, 468, 512), (420, 467, 513), (418, 466, 482), (466, 420, 513), (466, 513, 482), (482, 513, 449), (467, 422, 512), (467, 512, 513), (513, 512, 449), (468, 424, 511), (468, 511, 512), (512, 511, 449), (469, 426, 510), (469, 510, 511), (511, 510, 449), (470, 428, 509), (470, 509, 510), (510, 509, 449), (471, 430, 508), (471, 508, 509), (509, 508, 449), (472, 432, 507), (472, 507, 508), (508, 507, 449), (473, 434, 506), (473, 506, 507), (507, 506, 449), (474, 436, 505), (474, 505, 506), (506, 505, 449), (475, 438, 504), (475, 504, 505), (505, 504, 449), (476, 440, 503), (476, 503, 504), (504, 503, 449), (477, 442, 502), (477, 502, 503), (503, 502, 449), (478, 444, 501), (478, 501, 502), (502, 501, 449), (479, 446, 500), (479, 500, 501), (501, 500, 449), (480, 448, 499), (480, 499, 500), (500, 499, 449), (481, 386, 483), (481, 483, 499), (499, 483, 449), (450, 388, 498), (450, 498, 483), (483, 498, 449), (451, 390, 497), (451, 497, 498), (498, 497, 449), (452, 392, 496), (452, 496, 497), (497, 496, 449), (453, 394, 495), (453, 495, 496), (496, 495, 449), (454, 396, 494), (454, 494, 495), (495, 494, 449), (455, 398, 493), (455, 493, 494), (494, 493, 449), (456, 400, 492), (456, 492, 493), (493, 492, 449), (457, 402, 491), (457, 491, 492), (492, 491, 449), (458, 404, 490), (458, 490, 491), (491, 490, 449), (459, 406, 489), (459, 489, 490), (490, 489, 449), (460, 408, 488), (460, 488, 489), (489, 488, 449), (461, 410, 487), (461, 487, 488), (488, 487, 449), (462, 412, 486), (462, 486, 487), (487, 486, 449), (463, 414, 485), (463, 485, 486), (486, 485, 449), (464, 416, 484), (464, 484, 485), (485, 484, 449), (482, 449, 484), (482, 484, 465), (465, 484, 416), (519, 551, 552, 520), (419, 531, 532, 421), (437, 540, 541, 439), (393, 518, 519, 395), (411, 527, 528, 413), (429, 536, 537, 431), (385, 514, 515, 387), (447, 545, 514, 385), (403, 523, 524, 405), (421, 532, 533, 423), (439, 541, 542, 441), (395, 519, 520, 397), (413, 528, 529, 415), (431, 537, 538, 433), (387, 515, 516, 389), (405, 524, 525, 407), (423, 533, 534, 425), (441, 542, 543, 443), (397, 520, 521, 399), (415, 529, 530, 417), (433, 538, 539, 435), (389, 516, 517, 391), (407, 525, 526, 409), (425, 534, 535, 427), (443, 543, 544, 445), (399, 521, 522, 401), (417, 530, 531, 419), (435, 539, 540, 437), (391, 517, 518, 393), (409, 526, 527, 411), (427, 535, 536, 429), (445, 544, 545, 447), (554, 361, 362, 555), (533, 565, 566, 534), (520, 552, 553, 521), (534, 566, 567, 535), (521, 553, 554, 522), (535, 567, 568, 536), (522, 554, 555, 523), (536, 568, 569, 537), (523, 555, 556, 524), (537, 569, 570, 538), (524, 556, 557, 525), (538, 570, 571, 539), (525, 557, 558, 526), (539, 571, 572, 540), (526, 558, 559, 527), (540, 572, 573, 541), (527, 559, 560, 528), (514, 546, 547, 515), (541, 573, 574, 542), (528, 560, 561, 529), (515, 547, 548, 516), (542, 574, 575, 543), (529, 561, 562, 530), (516, 548, 549, 517), (543, 575, 576, 544), (530, 562, 563, 531), (517, 549, 550, 518), (544, 576, 577, 545), (531, 563, 564, 532), (518, 550, 551, 519), (545, 577, 546, 514), (532, 564, 565, 533), (568, 375, 376, 569), (555, 362, 363, 556), (569, 376, 377, 570), (556, 363, 364, 557), (570, 377, 378, 571), (557, 364, 365, 558), (571, 378, 379, 572), (558, 365, 366, 559), (572, 379, 380, 573), (559, 366, 367, 560), (546, 353, 354, 547), (573, 380, 381, 574), (560, 367, 368, 561), (547, 354, 355, 548), (574, 381, 382, 575), (561, 368, 369, 562), (548, 355, 356, 549), (575, 382, 383, 576), (562, 369, 370, 563), (549, 356, 357, 550), (576, 383, 384, 577), (563, 370, 371, 564), (550, 357, 358, 551), (577, 384, 353, 546), (564, 371, 372, 565), (551, 358, 359, 552), (565, 372, 373, 566), (552, 359, 360, 553), (566, 373, 374, 567), (553, 360, 361, 554), (567, 374, 375, 568)])
me_cylinder.polygons.foreach_set('use_smooth', [True] * 672)
me_cylinder.polygons.foreach_set('material_index', [2, 2, 2, 2, 2, 2, 2, 2, 2, 2, 2, 2, 2, 2, 2, 2, 2, 2, 2, 2, 2, 2, 2, 2, 2, 2, 2, 2, 2, 2, 2, 2, 2, 1, 2, 2, 2, 2, 2, 2, 2, 2, 2, 2, 2, 2, 2, 2, 2, 2, 2, 2, 2, 2, 2, 2, 2, 2, 2, 2, 2, 2, 2, 2, 2, 2, 2, 2, 2, 2, 2, 2, 2, 2, 2, 2, 2, 2, 2, 2, 2, 2, 2, 2, 2, 2, 2, 2, 2, 2, 2, 2, 2, 2, 2, 2, 2, 2, 2, 2, 2, 2, 2, 2, 2, 2, 2, 2, 2, 2, 2, 2, 2, 2, 2, 2, 2, 2, 2, 2, 2, 2, 2, 2, 2, 2, 2, 2, 2, 2, 2, 2, 2, 2, 2, 2, 2, 2, 2, 2, 2, 2, 2, 2, 2, 2, 2, 2, 2, 2, 2, 2, 2, 2, 2, 2, 2, 2, 2, 2, 2, 1, 1, 1, 1, 1, 1, 1, 1, 1, 1, 1, 1, 1, 1, 1, 1, 1, 1, 1, 1, 1, 1, 1, 1, 1, 1, 1, 1, 1, 1, 1, 1, 1, 1, 1, 1, 1, 1, 1, 1, 1, 1, 1, 1, 1, 1, 1, 1, 1, 1, 1, 1, 1, 1, 1, 1, 1, 1, 1, 1, 1, 1, 1, 1, 0, 1, 1, 1, 1, 1, 1, 1, 1, 1, 1, 1, 1, 1, 1, 1, 1, 1, 1, 1, 1, 1, 1, 1, 1, 1, 1, 1, 1, 1, 1, 1, 0, 0, 0, 0, 0, 0, 0, 0, 0, 0, 0, 0, 0, 0, 0, 0, 0, 0, 0, 0, 0, 0, 0, 0, 0, 0, 0, 0, 0, 0, 0, 0, 0, 0, 0, 0, 0, 0, 0, 0, 0, 0, 0, 0, 0, 0, 0, 0, 0, 0, 0, 0, 0, 0, 0, 0, 0, 0, 0, 0, 0, 0, 0, 0, 0, 0, 0, 0, 0, 0, 0, 0, 0, 0, 0, 0, 0, 0, 0, 0, 0, 0, 0, 0, 0, 0, 0, 0, 0, 0, 0, 0, 0, 0, 0, 0, 0, 0, 0, 0, 0, 0, 0, 0, 0, 0, 0, 0, 0, 0, 0, 0, 0, 0, 0, 0, 0, 0, 0, 0, 0, 0, 0, 0, 0, 0, 0, 0, 0, 0, 0, 0, 0, 0, 0, 0, 0, 0, 0, 0, 0, 0, 0, 0, 0, 0, 0, 0, 0, 0, 0, 0, 0, 0, 0, 0, 0, 0, 0, 2, 2, 2, 2, 2, 2, 2, 2, 2, 2, 2, 2, 2, 2, 2, 2, 2, 2, 2, 2, 2, 2, 2, 2, 2, 2, 2, 2, 2, 2, 2, 2, 2, 0, 2, 2, 2, 2, 2, 2, 2, 2, 2, 2, 2, 2, 2, 2, 2, 2, 2, 2, 2, 2, 2, 2, 2, 2, 2, 2, 2, 2, 2, 2, 2, 2, 2, 2, 2, 2, 2, 2, 2, 2, 2, 2, 2, 2, 2, 2, 2, 2, 2, 2, 2, 2, 2, 2, 2, 2, 2, 2, 2, 2, 2, 2, 2, 2, 2, 2, 2, 2, 2, 2, 2, 2, 2, 2, 2, 2, 2, 2, 2, 2, 2, 2, 2, 2, 2, 2, 2, 2, 2, 2, 2, 2, 2, 2, 2, 2, 2, 2, 2, 2, 2, 2, 2, 2, 2, 2, 2, 2, 2, 2, 2, 2, 2, 2, 2, 2, 2, 2, 2, 2, 2, 2, 2, 2, 2, 2, 2, 0, 0, 0, 0, 0, 0, 0, 0, 0, 0, 0, 0, 0, 0, 0, 0, 0, 0, 0, 0, 0, 0, 0, 0, 0, 0, 0, 0, 0, 0, 0, 0, 0, 0, 0, 0, 0, 0, 0, 0, 0, 0, 0, 0, 0, 0, 0, 0, 0, 0, 0, 0, 0, 0, 0, 0, 0, 0, 0, 0, 0, 0, 0, 0, 0, 0, 0, 0, 0, 0, 0, 0, 0, 0, 0, 0, 0, 0, 0, 0, 0, 0, 0, 0, 0, 0, 0, 0, 0, 0, 0, 0, 0, 0, 0])
_uv = me_cylinder.uv_layers.new(name='UVMap')
_uv.uv.foreach_set('vector', [0.0, 0.0, 0.0, 0.0, 0.0, 0.0, 0.0, 0.0, 0.0, 0.0, 0.0, 0.0, 0.0, 0.0, 0.0, 0.0, 0.0, 0.0, 0.0, 0.0, 0.0, 0.0, 0.0, 0.0, 0.0, 0.0, 0.0, 0.0, 0.0, 0.0, 0.0, 0.0, 0.0, 0.0, 0.0, 0.0, 0.0, 0.0, 0.0, 0.0, 0.0, 0.0, 0.0, 0.0, 0.0, 0.0, 0.0, 0.0, 0.0, 0.0, 0.0, 0.0, 0.0, 0.0, 0.0, 0.0, 0.0, 0.0, 0.0, 0.0, 0.0, 0.0, 0.0, 0.0, 0.0, 0.0, 0.0, 0.0, 0.0, 0.0, 0.0, 0.0, 0.0, 0.0, 0.0, 0.0, 0.0, 0.0, 0.0, 0.0, 0.0, 0.0, 0.0, 0.0, 0.0, 0.0, 0.0, 0.0, 0.0, 0.0, 0.0, 0.0, 0.0, 0.0, 0.0, 0.0, 0.0, 0.0, 0.0, 0.0, 0.0, 0.0, 0.0, 0.0, 0.0, 0.0, 0.0, 0.0, 0.0, 0.0, 0.0, 0.0, 0.0, 0.0, 0.0, 0.0, 0.0, 0.0, 0.0, 0.0, 0.0, 0.0, 0.0, 0.0, 0.0, 0.0, 0.0, 0.0, 0.0, 0.0, 0.0, 0.0, 0.0, 0.0, 0.0, 0.0, 0.0, 0.0, 0.0, 0.0, 0.0, 0.0, 0.0, 0.0, 0.0, 0.0, 0.0, 0.0, 0.0, 0.0, 0.0, 0.0, 0.0, 0.0, 0.0, 0.0, 0.0, 0.0, 0.0, 0.0, 0.0, 0.0, 0.0, 0.0, 0.0, 0.0, 0.0, 0.0, 0.0, 0.0, 0.0, 0.0, 0.0, 0.0, 0.0, 0.0, 0.0, 0.0, 0.0, 0.0, 0.0, 0.0, 0.0, 0.0, 0.0, 0.0, 0.0, 0.0, 0.0, 0.0, 0.0, 0.0, 0.0, 0.0, 0.0, 0.0, 0.0, 0.0, 0.0, 0.0, 0.0, 0.0, 0.0, 0.0, 0.0, 0.0, 0.0, 0.0, 0.0, 0.0, 0.0, 0.0, 0.0, 0.0, 0.0, 0.0, 0.0, 0.0, 0.0, 0.0, 0.0, 0.0, 0.0, 0.0, 0.0, 0.0, 0.0, 0.0, 0.0, 0.0, 0.0, 0.0, 0.0, 0.0, 0.0, 0.0, 0.0, 0.0, 0.0, 0.0, 0.0, 0.0, 0.0, 0.0, 0.0, 0.0, 0.0, 0.0, 0.0, 0.0, 0.0, 0.0, 0.0, 0.0, 0.0, 0.0, 0.0, 0.0, 0.0, 0.0, 0.0, 0.0, 0.0, 0.0, 0.0, 0.0, 0.0, 0.0, 0.0, 0.0, 0.0, 0.0, 0.0, 0.0, 0.0, 0.0, 0.0, 0.0, 0.0, 0.0, 0.0, 0.0, 0.0, 0.0, 0.0, 0.0, 0.0, 0.0, 0.0, 0.0, 0.0, 0.0, 0.0, 0.0, 0.0, 0.0, 0.0, 0.0, 0.0, 0.0, 0.0, 0.0, 0.0, 0.0, 0.0, 0.0, 0.0, 0.0, 0.0, 0.0, 0.0, 0.0, 0.0, 0.0, 0.0, 0.0, 0.0, 0.0, 0.0, 0.0, 0.0, 0.0, 0.0, 0.0, 0.0, 0.0, 0.0, 0.0, 0.0, 0.0, 0.0, 0.0, 0.0, 0.0, 0.0, 0.0, 0.0, 0.0, 0.0, 0.0, 0.0, 0.0, 0.0, 0.0, 0.0, 0.0, 0.0, 0.0, 0.0, 0.0, 0.0, 0.0, 0.0, 0.0, 0.0, 0.0, 0.0, 0.0, 0.0, 0.0, 0.0, 0.0, 0.0, 0.0, 0.0, 0.0, 0.0, 0.0, 0.0, 0.0, 0.0, 0.0, 0.0, 0.0, 0.0, 0.0, 0.0, 0.0, 0.0, 0.0, 0.0, 0.0, 0.0, 0.0, 0.0, 0.0, 0.0, 0.0, 0.0, 0.0, 0.0, 0.0, 0.0, 0.0, 0.0, 0.0, 0.0, 0.0, 0.0, 0.0, 0.0, 0.0, 0.0, 0.0, 0.0, 0.0, 0.0, 0.0, 0.0, 0.0, 0.0, 0.0, 0.0, 0.0, 0.0, 0.0, 0.0, 0.0, 0.0, 0.0, 0.0, 0.0, 0.0, 0.0, 0.0, 0.0, 0.0, 0.0, 0.0, 0.0, 0.0, 0.0, 0.0, 0.0, 0.0, 0.0, 0.0, 0.0, 0.0, 0.0, 0.0, 0.0, 0.0, 0.0, 0.0, 0.0, 0.0, 0.0, 0.0, 0.0, 0.0, 0.0, 0.0, 0.0, 0.0, 0.0, 0.0, 0.0, 0.0, 0.0, 0.0, 0.0, 0.0, 0.0, 0.0, 0.0, 0.0, 0.0, 0.0, 0.0, 0.0, 0.0, 0.0, 0.0, 0.0, 0.0, 0.0, 0.0, 0.0, 0.0, 0.0, 0.0, 0.0, 0.0, 0.0, 0.0, 0.0, 0.0, 0.0, 0.0, 0.0, 0.0, 0.0, 0.0, 0.0, 0.0, 0.0, 0.0, 0.0, 0.0, 0.0, 0.0, 0.0, 0.0, 0.0, 0.0, 0.0, 0.0, 0.0, 0.0, 0.0, 0.0, 0.0, 0.0, 0.0, 0.0, 0.0, 0.0, 0.0, 0.0, 0.0, 0.0, 0.0, 0.0, 0.0, 0.0, 0.0, 0.0, 0.0, 0.0, 0.0, 0.0, 0.0, 0.0, 0.0, 0.0, 0.0, 0.0, 0.0, 0.0, 0.0, 0.0, 0.0, 0.0, 0.0, 0.0, 0.0, 0.0, 0.0, 0.0, 0.0, 0.0, 0.0, 0.0, 0.0, 0.0, 0.0, 0.0, 0.0, 0.0, 0.0, 0.0, 0.0, 0.0, 0.0, 0.0, 0.0, 0.0, 0.0, 0.0, 0.0, 0.0, 0.0, 0.0, 0.0, 0.0, 0.0, 0.0, 0.0, 0.0, 0.0, 0.0, 0.0, 0.0, 0.0, 0.0, 0.0, 0.0, 0.0, 0.0, 0.0, 0.0, 0.0, 0.0, 0.0, 0.0, 0.0, 0.0, 0.0, 0.0, 0.0, 0.0, 0.0, 0.0, 0.0, 0.0, 0.0, 0.0, 0.0, 0.0, 0.0, 0.0, 0.0, 0.0, 0.0, 0.0, 0.0, 0.0, 0.0, 0.0, 0.0, 0.0, 0.0, 0.0, 0.0, 0.0, 0.0, 0.0, 0.0, 0.0, 0.0, 0.0, 0.0, 0.0, 0.0, 0.0, 0.0, 0.0, 0.0, 0.0, 0.0, 0.0, 0.0, 0.0, 0.0, 0.0, 0.0, 0.0, 0.0, 0.0, 0.0, 0.0, 0.0, 0.0, 0.0, 0.0, 0.0, 0.0, 0.0, 0.0, 0.0, 0.0, 0.0, 0.0, 0.0, 0.0, 0.0, 0.0, 0.0, 0.0, 0.0, 0.0, 0.0, 0.0, 0.0, 0.0, 0.0, 0.0, 0.0, 0.0, 0.0, 0.0, 0.0, 0.0, 0.0, 0.0, 0.0, 0.0, 0.0, 0.0, 0.0, 0.0, 0.0, 0.0, 0.0, 0.0, 0.0, 0.0, 0.0, 0.0, 0.0, 0.0, 0.0, 0.0, 0.0, 0.0, 0.0, 0.0, 0.0, 0.0, 0.0, 0.0, 0.0, 0.0, 0.0, 0.0, 0.0, 0.0, 0.0, 0.0, 0.0, 0.0, 0.0, 0.0, 0.0, 0.0, 0.0, 0.0, 0.0, 0.0, 0.0, 0.0, 0.0, 0.0, 0.0, 0.0, 0.0, 0.0, 0.0, 0.0, 0.0, 0.0, 0.0, 0.0, 0.0, 0.0, 0.0, 0.0, 0.0, 0.0, 0.0, 0.0, 0.0, 0.0, 0.0, 0.0, 0.0, 0.0, 0.0, 0.0, 0.0, 0.0, 0.0, 0.0, 0.0, 0.0, 0.0, 0.0, 0.0, 0.0, 0.0, 0.0, 0.0, 0.0, 0.0, 0.0, 0.0, 0.0, 0.0, 0.0, 0.0, 0.0, 0.0, 0.0, 0.0, 0.0, 0.0, 0.0, 0.0, 0.0, 0.0, 0.0, 0.0, 0.0, 0.0, 0.0, 0.0, 0.0, 0.0, 0.0, 0.0, 0.0, 0.0, 0.0, 0.0, 0.0, 0.0, 0.0, 0.0, 0.0, 0.0, 0.0, 0.0, 0.0, 0.0, 0.0, 0.0, 0.0, 0.0, 0.0, 0.0, 0.0, 0.0, 0.0, 0.0, 0.0, 0.0, 0.0, 0.0, 0.0, 0.0, 0.0, 0.0, 0.0, 0.0, 0.0, 0.0, 0.0, 0.0, 0.0, 0.0, 0.0, 0.0, 0.0, 0.0, 0.0, 0.0, 0.0, 0.0, 0.0, 0.0, 0.0, 0.0, 0.0, 0.0, 0.0, 0.0, 0.0, 0.0, 0.0, 0.0, 0.0, 0.0, 0.0, 0.0, 0.0, 0.0, 0.0, 0.0, 0.0, 0.0, 0.0, 0.0, 0.0, 0.0, 0.0, 0.0, 0.0, 0.0, 0.0, 0.0, 0.0, 0.0, 0.0, 0.0, 0.0, 0.0, 0.0, 0.0, 0.0, 0.0, 0.0, 0.0, 0.0, 0.0, 0.0, 0.0, 0.0, 0.0, 0.0, 0.0, 0.0, 0.0, 0.0, 0.0, 0.0, 0.0, 0.0, 0.0, 0.0, 0.0, 0.0, 0.0, 0.0, 0.0, 0.0, 0.0, 0.0, 0.0, 0.0, 0.0, 0.0, 0.0, 0.0, 0.0, 0.0, 0.0, 0.0, 0.0, 0.0, 0.0, 0.0, 0.0, 0.0, 0.0, 0.0, 0.0, 0.0, 0.0, 0.0, 0.0, 0.0, 0.0, 0.0, 0.0, 0.0, 0.0, 0.0, 0.0, 0.0, 0.0, 0.0, 0.0, 0.0, 0.0, 0.0, 0.0, 0.0, 0.0, 0.0, 0.0, 0.0, 0.0, 0.0, 0.0, 0.0, 0.0, 0.0, 0.0, 0.0, 0.0, 0.0, 0.0, 0.0, 0.0, 0.0, 0.0, 0.0, 0.0, 0.0, 0.0, 0.0, 0.0, 0.0, 0.0, 0.0, 0.0, 0.0, 0.0, 0.0, 0.0, 0.0, 0.0, 0.0, 0.0, 0.0, 0.0, 0.0, 0.0, 0.0, 0.0, 0.0, 0.0, 0.0, 0.0, 0.0, 0.0, 0.0, 0.0, 0.0, 0.0, 0.0, 0.0, 0.0, 0.0, 0.0, 0.0, 0.0, 0.0, 0.0, 0.0, 0.0, 0.0, 0.0, 0.0, 0.0, 0.0, 0.0, 0.0, 0.0, 0.0, 0.0, 0.0, 0.0, 0.0, 0.0, 0.0, 0.0, 0.0, 0.0, 0.0, 0.0, 0.0, 0.0, 0.0, 0.0, 0.0, 0.0, 0.0, 0.0, 0.0, 0.0, 0.0, 0.0, 0.0, 0.0, 0.0, 0.0, 0.0, 0.0, 0.0, 0.0, 0.0, 0.0, 0.0, 0.0, 0.0, 0.0, 0.0, 0.0, 0.0, 0.0, 0.0, 0.0, 0.0, 0.0, 0.0, 0.0, 0.0, 0.0, 0.0, 0.0, 0.0, 0.0, 0.0, 0.0, 0.0, 0.0, 0.0, 0.0, 0.0, 0.0, 0.0, 0.0, 0.0, 0.0, 0.0, 0.0, 0.0, 0.0, 0.0, 0.0, 0.0, 0.0, 0.0, 0.0, 0.0, 0.0, 0.0, 0.0, 0.0, 0.0, 0.0, 0.0, 0.0, 0.0, 0.0, 0.0, 0.0, 0.0, 0.0, 0.0, 0.0, 0.0, 0.0, 0.0, 0.0, 0.0, 0.0, 0.0, 0.0, 0.0, 0.0, 0.0, 0.0, 0.0, 0.0, 0.0, 0.0, 0.0, 0.0, 0.0, 0.0, 0.0, 0.0, 0.0, 0.0, 0.0, 0.0, 0.0, 0.0, 0.0, 0.0, 0.0, 0.0, 0.0, 0.0, 0.0, 0.0, 0.0, 0.0, 0.0, 0.0, 0.0, 0.0, 0.0, 0.0, 0.0, 0.0, 0.0, 0.0, 0.0, 0.0, 0.0, 0.0, 0.0, 0.0, 0.0, 0.0, 0.0, 0.0, 0.0, 0.0, 0.0, 0.0, 0.0, 0.0, 0.0, 0.0, 0.0, 0.0, 0.0, 0.0, 0.0, 0.0, 0.0, 0.0, 0.0, 0.0, 0.0, 0.0, 0.0, 0.0, 0.0, 0.0, 0.0, 0.0, 0.0, 0.0, 0.0, 0.0, 0.0, 0.0, 0.0, 0.0, 0.0, 0.0, 0.0, 0.0, 0.0, 0.0, 0.0, 0.0, 0.0, 0.0, 0.0, 0.0, 0.0, 0.0, 0.0, 0.0, 0.0, 0.0, 0.0, 0.0, 0.0, 0.0, 0.0, 0.0, 0.0, 0.0, 0.0, 0.0, 0.0, 0.0, 0.0, 0.0, 0.0, 0.0, 0.0, 0.0, 0.0, 0.0, 0.0, 0.0, 0.0, 0.0, 0.0, 0.0, 0.0, 0.0, 0.0, 0.0, 0.0, 0.0, 0.0, 0.0, 0.0, 0.0, 0.0, 0.0, 0.0, 0.0, 0.0, 0.0, 0.0, 0.0, 0.0, 0.0, 0.0, 0.0, 0.0, 0.0, 0.0, 0.0, 0.0, 0.0, 0.0, 0.0, 0.0, 0.0, 0.0, 0.0, 0.0, 0.0, 0.0, 0.0, 0.0, 0.0, 0.0, 0.0, 0.0, 0.0, 0.0, 0.0, 0.0, 0.0, 0.0, 0.0, 0.0, 0.0, 0.0, 0.0, 0.0, 0.0, 0.0, 0.0, 0.0, 0.0, 0.0, 0.0, 0.0, 0.0, 0.0, 0.0, 0.0, 0.0, 0.0, 0.0, 0.0, 0.0, 0.0, 0.0, 0.0, 0.0, 0.0, 0.0, 0.0, 0.0, 0.0, 0.0, 0.0, 0.0, 0.0, 0.0, 0.0, 0.0, 0.0, 0.0, 0.0, 0.0, 0.0, 0.0, 0.0, 0.0, 0.0, 0.0, 0.0, 0.0, 0.0, 0.0, 0.0, 0.0, 0.0, 0.0, 0.0, 0.0, 0.0, 0.0, 0.0, 0.0, 0.0, 0.0, 0.0, 0.0, 0.0, 0.0, 0.0, 0.0, 0.0, 0.0, 0.0, 0.0, 0.0, 0.0, 0.0, 0.0, 0.0, 0.0, 0.0, 0.0, 0.0, 0.0, 0.0, 0.0, 0.0, 0.0, 0.0, 0.0, 0.0, 0.0, 0.0, 0.0, 0.0, 0.0, 0.0, 0.0, 0.0, 0.0, 0.0, 0.0, 0.0, 0.0, 0.0, 0.0, 0.0, 0.0, 0.0, 0.0, 0.0, 0.0, 0.0, 0.0, 0.0, 0.0, 0.0, 0.0, 0.0, 0.0, 0.0, 0.0, 0.0, 0.0, 0.0, 0.0, 0.0, 0.0, 0.0, 0.0, 0.0, 0.0, 0.0, 0.0, 0.0, 0.0, 0.0, 0.0, 0.0, 0.0, 0.0, 0.0, 0.0, 0.0, 0.0, 0.0, 0.0, 0.0, 0.0, 0.0, 0.0, 0.0, 0.0, 0.0, 0.0, 0.0, 0.0, 0.0, 0.0, 0.0, 0.0, 0.0, 0.0, 0.0, 0.0, 0.0, 0.0, 0.0, 0.0, 0.0, 0.0, 0.0, 0.0, 0.0, 0.0, 0.0, 0.0, 0.0, 0.0, 0.0, 0.0, 0.0, 0.0, 0.0, 0.0, 0.0, 0.0, 0.0, 0.0, 0.0, 0.0, 0.0, 0.0, 0.0, 0.0, 0.0, 0.0, 0.0, 0.0, 0.0, 0.0, 0.0, 0.0, 0.0, 0.0, 0.0, 0.0, 0.0, 0.0, 0.0, 0.0, 0.0, 0.0, 0.0, 0.0, 0.0, 0.0, 0.0, 0.0, 0.0, 0.0, 0.0, 0.0, 0.0, 0.0, 0.0, 0.0, 0.0, 0.0, 0.0, 0.0, 0.0, 0.0, 0.0, 0.0, 0.0, 0.0, 0.0, 0.0, 0.0, 0.0, 0.0, 0.0, 0.0, 0.0, 0.0, 0.0, 0.0, 0.0, 0.0, 0.0, 0.0, 0.0, 0.0, 0.0, 0.0, 0.0, 0.0, 0.0, 0.0, 0.0, 0.0, 0.0, 0.0, 0.0, 0.0, 0.0, 0.0, 0.0, 0.0, 0.0, 0.0, 0.0, 0.0, 0.0, 0.0, 0.0, 0.0, 0.0, 0.0, 0.0, 0.0, 0.0, 0.0, 0.0, 0.0, 0.0, 0.0, 0.0, 0.0, 0.0, 0.0, 0.0, 0.0, 0.0, 0.0, 0.0, 0.0, 0.0, 0.0006303, 0.985, 0.0007979, 0.9847, 0.00288, 0.7921, 0.002878, 0.7921, 0.0, 0.0, 0.0, 0.0, 0.0, 0.0, 0.0, 0.0, 0.0, 0.0, 0.0, 0.0, 0.0, 0.0, 0.0, 0.0, 0.0, 0.0, 0.0, 0.0, 0.0, 0.0, 0.0, 0.0, 0.0, 0.0, 0.0, 0.0, 0.0, 0.0, 0.0, 0.0, 0.0, 0.0, 0.0, 0.0, 0.0, 0.0, 0.0, 0.0, 0.0, 0.0, 0.0, 0.0, 0.0, 0.0, 0.0, 0.0, 0.0, 0.0, 0.0, 0.0, 0.0, 0.0, 0.0, 0.0, 0.0, 0.0, 0.0, 0.0, 0.0, 0.0, 0.0, 0.0, 0.0, 0.0, 0.0, 0.0, 0.0, 0.0, 0.0, 0.0, 0.0, 0.0, 0.0, 0.0, 0.0, 0.0, 0.0, 0.0, 0.0, 0.0, 0.0, 0.0, 0.0, 0.0, 0.0, 0.0, 0.0, 0.0, 0.0, 0.0, 0.0, 0.0, 0.0, 0.0, 0.0, 0.0, 0.0, 0.0, 0.0, 0.0, 0.0, 0.0, 0.0, 0.0, 0.0, 0.0, 0.0, 0.0, 0.0, 0.0, 0.0, 0.0, 0.0, 0.0, 0.0, 0.0, 0.0, 0.0, 0.0, 0.0, 0.0, 0.0, 0.0, 0.0, 0.0, 0.0, 0.0, 0.0, 0.0, 0.0, 0.0, 0.0, 0.0, 0.0, 0.0, 0.0, 0.0, 0.0, 0.0, 0.0, 0.0, 0.0, 0.0, 0.0, 0.0, 0.0, 0.0, 0.0, 0.0, 0.0, 0.0, 0.0, 0.0, 0.0, 0.0, 0.0, 0.0, 0.0, 0.0, 0.0, 0.0, 0.0, 0.0, 0.0, 0.0, 0.0, 0.0, 0.0, 0.0, 0.0, 0.0, 0.0, 0.0, 0.0, 0.0, 0.0, 0.0, 0.0, 0.0, 0.0, 0.0, 0.0, 0.0, 0.0, 0.0, 0.0, 0.0, 0.0, 0.0, 0.0, 0.0, 0.0, 0.0, 0.0, 0.0, 0.0, 0.0, 0.0, 0.0, 0.0, 0.0, 0.0, 0.0, 0.0, 0.0, 0.0, 0.0, 0.0, 0.0, 0.0, 0.0, 0.0, 0.0, 0.0, 0.0, 0.0, 0.0, 0.0, 0.0, 0.0, 0.0, 0.0, 0.0, 0.0, 0.0, 0.0, 0.0, 0.0, 0.0, 0.0, 0.0, 0.0, 0.0, 0.0, 0.0, 0.0, 0.0, 0.0, 0.0, 0.0, 0.0, 0.0, 0.0, 0.0, 0.0, 0.0, 0.002883, 0.7921, 0.002885, 0.7921, 0.004666, 0.594, 0.004666, 0.594, 0.002117, 0.9918, 0.002006, 0.9932, 0.002888, 0.7922, 0.00289, 0.7922, 0.0007979, 0.9847, 0.0009728, 0.9845, 0.002882, 0.7921, 0.00288, 0.7921, 0.002006, 0.9932, 0.001844, 0.9948, 0.002887, 0.7922, 0.002888, 0.7922, 0.0009728, 0.9845, 0.001151, 0.9844, 0.002883, 0.7921, 0.002882, 0.7921, 0.0004589, 0.9964, 0.0002712, 0.9947, 0.002876, 0.7922, 0.002877, 0.7922, 0.001844, 0.9948, 0.001627, 0.9964, 0.002885, 0.7922, 0.002887, 0.7922, 0.001151, 0.9844, 0.001327, 0.9845, 0.002885, 0.7921, 0.002883, 0.7921, 0.0002712, 0.9947, 0.0001367, 0.9932, 0.002874, 0.7922, 0.002876, 0.7922, 0.001627, 0.9964, 0.001351, 0.9981, 0.002883, 0.7922, 0.002885, 0.7922, 0.001327, 0.9845, 0.001499, 0.9847, 0.002887, 0.7921, 0.002885, 0.7921, 0.0001367, 0.9932, 5.123e-05, 0.9918, 0.002874, 0.7922, 0.002874, 0.7922, 0.001351, 0.9981, 0.001011, 1.0, 0.002881, 0.7922, 0.002883, 0.7922, 0.001499, 0.9847, 0.001661, 0.985, 0.002888, 0.7921, 0.002887, 0.7921, 5.123e-05, 0.9918, 1.058e-05, 0.9906, 0.002873, 0.7922, 0.002874, 0.7922, 0.001011, 1.0, 0.000704, 0.9981, 0.002879, 0.7922, 0.002881, 0.7922, 0.001661, 0.985, 0.001809, 0.9854, 0.002889, 0.7921, 0.002888, 0.7921, 1.058e-05, 0.9906, 1.058e-05, 0.9894, 0.002873, 0.7922, 0.002873, 0.7922, 0.000704, 0.9981, 0.0004589, 0.9964, 0.002877, 0.7922, 0.002879, 0.7922, 0.001809, 0.9854, 0.00194, 0.986, 0.00289, 0.7921, 0.002889, 0.7921, 1.058e-05, 0.9894, 4.706e-05, 0.9884, 0.002873, 0.7922, 0.002873, 0.7922, 0.00194, 0.986, 0.002049, 0.9867, 0.002891, 0.7921, 0.00289, 0.7921, 4.706e-05, 0.9884, 0.0001158, 0.9874, 0.002874, 0.7921, 0.002873, 0.7922, 0.002049, 0.9867, 0.002131, 0.9875, 0.002892, 0.7922, 0.002891, 0.7921, 0.0001158, 0.9874, 0.0002127, 0.9866, 0.002874, 0.7921, 0.002874, 0.7921, 0.002131, 0.9875, 0.002184, 0.9884, 0.002892, 0.7922, 0.002892, 0.7922, 0.0002127, 0.9866, 0.0003335, 0.986, 0.002876, 0.7921, 0.002874, 0.7921, 0.002184, 0.9884, 0.002201, 0.9894, 0.002891, 0.7922, 0.002892, 0.7922, 0.0003335, 0.986, 0.0004741, 0.9854, 0.002877, 0.7921, 0.002876, 0.7921, 0.002201, 0.9894, 0.002181, 0.9906, 0.002891, 0.7922, 0.002891, 0.7922, 0.0004741, 0.9854, 0.0006303, 0.985, 0.002878, 0.7921, 0.002877, 0.7921, 0.002181, 0.9906, 0.002117, 0.9918, 0.00289, 0.7922, 0.002891, 0.7922, 0.004666, 0.594, 0.004666, 0.594, 0.006451, 0.3959, 0.006451, 0.3959, 0.002876, 0.7922, 0.002874, 0.7922, 0.004666, 0.594, 0.004666, 0.594, 0.002885, 0.7922, 0.002883, 0.7922, 0.004666, 0.594, 0.004666, 0.594, 0.002885, 0.7921, 0.002887, 0.7921, 0.004666, 0.594, 0.004666, 0.594, 0.002874, 0.7922, 0.002874, 0.7922, 0.004666, 0.594, 0.004666, 0.594, 0.002883, 0.7922, 0.002881, 0.7922, 0.004666, 0.594, 0.004666, 0.594, 0.002887, 0.7921, 0.002888, 0.7921, 0.004666, 0.594, 0.004666, 0.594, 0.002874, 0.7922, 0.002873, 0.7922, 0.004666, 0.594, 0.004666, 0.594, 0.002881, 0.7922, 0.002879, 0.7922, 0.004666, 0.594, 0.004666, 0.594, 0.002888, 0.7921, 0.002889, 0.7921, 0.004666, 0.594, 0.004666, 0.594, 0.002873, 0.7922, 0.002873, 0.7922, 0.004666, 0.594, 0.004666, 0.594, 0.002879, 0.7922, 0.002877, 0.7922, 0.004666, 0.594, 0.004666, 0.594, 0.002889, 0.7921, 0.00289, 0.7921, 0.004666, 0.594, 0.004666, 0.594, 0.002873, 0.7922, 0.002873, 0.7922, 0.004666, 0.594, 0.004666, 0.594, 0.00289, 0.7921, 0.002891, 0.7921, 0.004666, 0.594, 0.004666, 0.594, 0.002873, 0.7922, 0.002874, 0.7921, 0.004666, 0.594, 0.004666, 0.594, 0.002891, 0.7921, 0.002892, 0.7922, 0.004666, 0.594, 0.004666, 0.594, 0.002874, 0.7921, 0.002874, 0.7921, 0.004666, 0.594, 0.004666, 0.594, 0.002892, 0.7922, 0.002892, 0.7922, 0.004666, 0.594, 0.004666, 0.594, 0.002874, 0.7921, 0.002876, 0.7921, 0.004666, 0.594, 0.004666, 0.594, 0.002892, 0.7922, 0.002891, 0.7922, 0.004666, 0.594, 0.004666, 0.594, 0.002876, 0.7921, 0.002877, 0.7921, 0.004666, 0.594, 0.004666, 0.594, 0.002891, 0.7922, 0.002891, 0.7922, 0.004666, 0.594, 0.004666, 0.594, 0.002877, 0.7921, 0.002878, 0.7921, 0.004666, 0.594, 0.004666, 0.594, 0.002891, 0.7922, 0.00289, 0.7922, 0.004666, 0.594, 0.004666, 0.594, 0.002878, 0.7921, 0.00288, 0.7921, 0.004666, 0.594, 0.004666, 0.594, 0.00289, 0.7922, 0.002888, 0.7922, 0.004666, 0.594, 0.004666, 0.594, 0.00288, 0.7921, 0.002882, 0.7921, 0.004666, 0.594, 0.004666, 0.594, 0.002888, 0.7922, 0.002887, 0.7922, 0.004666, 0.594, 0.004666, 0.594, 0.002882, 0.7921, 0.002883, 0.7921, 0.004666, 0.594, 0.004666, 0.594, 0.002877, 0.7922, 0.002876, 0.7922, 0.004666, 0.594, 0.004666, 0.594, 0.002887, 0.7922, 0.002885, 0.7922, 0.004666, 0.594, 0.004666, 0.594, 0.006451, 0.3959, 0.006451, 0.3959, 0.008236, 0.1978, 0.008235, 0.1978, 0.004666, 0.594, 0.004666, 0.594, 0.006451, 0.3959, 0.006451, 0.3959, 0.004666, 0.594, 0.004666, 0.594, 0.006451, 0.3959, 0.006451, 0.3959, 0.004666, 0.594, 0.004666, 0.594, 0.006451, 0.3959, 0.006451, 0.3959, 0.004666, 0.594, 0.004666, 0.594, 0.006451, 0.3959, 0.006451, 0.3959, 0.004666, 0.594, 0.004666, 0.594, 0.006451, 0.3959, 0.006451, 0.3959, 0.004666, 0.594, 0.004666, 0.594, 0.006451, 0.3959, 0.006451, 0.3959, 0.004666, 0.594, 0.004666, 0.594, 0.006451, 0.3959, 0.006451, 0.3959, 0.004666, 0.594, 0.004666, 0.594, 0.006451, 0.3959, 0.006451, 0.3959, 0.004666, 0.594, 0.004666, 0.594, 0.006451, 0.3959, 0.006451, 0.3959, 0.004666, 0.594, 0.004666, 0.594, 0.006451, 0.3959, 0.006451, 0.3959, 0.004666, 0.594, 0.004666, 0.594, 0.006451, 0.3959, 0.006451, 0.3959, 0.004666, 0.594, 0.004666, 0.594, 0.006451, 0.3959, 0.006451, 0.3959, 0.004666, 0.594, 0.004666, 0.594, 0.006451, 0.3959, 0.006451, 0.3959, 0.004666, 0.594, 0.004666, 0.594, 0.006451, 0.3959, 0.006451, 0.3959, 0.004666, 0.594, 0.004666, 0.594, 0.006451, 0.3959, 0.006451, 0.3959, 0.004666, 0.594, 0.004666, 0.594, 0.006451, 0.3959, 0.006451, 0.3959, 0.004666, 0.594, 0.004666, 0.594, 0.006451, 0.3959, 0.006451, 0.3959, 0.004666, 0.594, 0.004666, 0.594, 0.006451, 0.3959, 0.006451, 0.3959, 0.004666, 0.594, 0.004666, 0.594, 0.006451, 0.3959, 0.006451, 0.3959, 0.004666, 0.594, 0.004666, 0.594, 0.006451, 0.3959, 0.006451, 0.3959, 0.004666, 0.594, 0.004666, 0.594, 0.006451, 0.3959, 0.006451, 0.3959, 0.004666, 0.594, 0.004666, 0.594, 0.006451, 0.3959, 0.006451, 0.3959, 0.004666, 0.594, 0.004666, 0.594, 0.006451, 0.3959, 0.006451, 0.3959, 0.004666, 0.594, 0.004666, 0.594, 0.006451, 0.3959, 0.006451, 0.3959, 0.004666, 0.594, 0.004666, 0.594, 0.006451, 0.3959, 0.006451, 0.3959, 0.004666, 0.594, 0.004666, 0.594, 0.006451, 0.3959, 0.006451, 0.3959, 0.004666, 0.594, 0.004666, 0.594, 0.006451, 0.3959, 0.006451, 0.3959, 0.004666, 0.594, 0.004666, 0.594, 0.006451, 0.3959, 0.006451, 0.3959, 0.004666, 0.594, 0.004666, 0.594, 0.006451, 0.3959, 0.006451, 0.3959, 0.004666, 0.594, 0.004666, 0.594, 0.006451, 0.3959, 0.006451, 0.3959, 0.004666, 0.594, 0.004666, 0.594, 0.006451, 0.3959, 0.006451, 0.3959, 0.008238, 0.1978, 0.008239, 0.1978, 0.01117, 0.006989, 0.0112, 0.006312, 0.006451, 0.3959, 0.006451, 0.3959, 0.008231, 0.1978, 0.008232, 0.1978, 0.006451, 0.3959, 0.006451, 0.3959, 0.008237, 0.1978, 0.008236, 0.1978, 0.006451, 0.3959, 0.006451, 0.3959, 0.008231, 0.1978, 0.008231, 0.1978, 0.006451, 0.3959, 0.006451, 0.3959, 0.008238, 0.1978, 0.008237, 0.1978, 0.006451, 0.3959, 0.006451, 0.3959, 0.008231, 0.1978, 0.008231, 0.1978, 0.006451, 0.3959, 0.006451, 0.3959, 0.008239, 0.1978, 0.008238, 0.1978, 0.006451, 0.3959, 0.006451, 0.3959, 0.008231, 0.1978, 0.008231, 0.1978, 0.006451, 0.3959, 0.006451, 0.3959, 0.008239, 0.1978, 0.008239, 0.1978, 0.006451, 0.3959, 0.006451, 0.3959, 0.008232, 0.1978, 0.008231, 0.1978, 0.006451, 0.3959, 0.006451, 0.3959, 0.00824, 0.1978, 0.008239, 0.1978, 0.006451, 0.3959, 0.006451, 0.3959, 0.008232, 0.1978, 0.008232, 0.1978, 0.006451, 0.3959, 0.006451, 0.3959, 0.00824, 0.1978, 0.00824, 0.1978, 0.006451, 0.3959, 0.006451, 0.3959, 0.008233, 0.1978, 0.008232, 0.1978, 0.006451, 0.3959, 0.006451, 0.3959, 0.008237, 0.1978, 0.008237, 0.1978, 0.006451, 0.3959, 0.006451, 0.3959, 0.00824, 0.1978, 0.00824, 0.1978, 0.006451, 0.3959, 0.006451, 0.3959, 0.008233, 0.1978, 0.008233, 0.1978, 0.006451, 0.3959, 0.006451, 0.3959, 0.008236, 0.1978, 0.008237, 0.1978, 0.006451, 0.3959, 0.006451, 0.3959, 0.008239, 0.1978, 0.00824, 0.1978, 0.006451, 0.3959, 0.006451, 0.3959, 0.008234, 0.1978, 0.008233, 0.1978, 0.006451, 0.3959, 0.006451, 0.3959, 0.008235, 0.1978, 0.008236, 0.1978, 0.006451, 0.3959, 0.006451, 0.3959, 0.008239, 0.1978, 0.008239, 0.1978, 0.006451, 0.3959, 0.006451, 0.3959, 0.008234, 0.1978, 0.008234, 0.1978, 0.006451, 0.3959, 0.006451, 0.3959, 0.008234, 0.1978, 0.008235, 0.1978, 0.006451, 0.3959, 0.006451, 0.3959, 0.008238, 0.1978, 0.008239, 0.1978, 0.006451, 0.3959, 0.006451, 0.3959, 0.008234, 0.1978, 0.008234, 0.1978, 0.006451, 0.3959, 0.006451, 0.3959, 0.008233, 0.1978, 0.008234, 0.1978, 0.006451, 0.3959, 0.006451, 0.3959, 0.008237, 0.1978, 0.008238, 0.1978, 0.006451, 0.3959, 0.006451, 0.3959, 0.008235, 0.1978, 0.008234, 0.1978, 0.006451, 0.3959, 0.006451, 0.3959, 0.008232, 0.1978, 0.008233, 0.1978, 0.006451, 0.3959, 0.006451, 0.3959, 0.008235, 0.1978, 0.008235, 0.1978, 0.006451, 0.3959, 0.006451, 0.3959, 0.008232, 0.1978, 0.008232, 0.1978, 0.008231, 0.1978, 0.008231, 0.1978, 0.008802, 0.005365, 0.00876, 0.006057, 0.008239, 0.1978, 0.008239, 0.1978, 0.01108, 0.007581, 0.01117, 0.006989, 0.008231, 0.1978, 0.008232, 0.1978, 0.008881, 0.004604, 0.008802, 0.005365, 0.008239, 0.1978, 0.00824, 0.1978, 0.011, 0.00807, 0.01108, 0.007581, 0.008232, 0.1978, 0.008232, 0.1978, 0.009, 0.003782, 0.008881, 0.004604, 0.00824, 0.1978, 0.00824, 0.1978, 0.0109, 0.008487, 0.011, 0.00807, 0.008232, 0.1978, 0.008233, 0.1978, 0.009165, 0.00291, 0.009, 0.003782, 0.008237, 0.1978, 0.008237, 0.1978, 0.009944, 0.009504, 0.01012, 0.009513, 0.00824, 0.1978, 0.00824, 0.1978, 0.01077, 0.008835, 0.0109, 0.008487, 0.008233, 0.1978, 0.008233, 0.1978, 0.009395, 0.00198, 0.009165, 0.00291, 0.008237, 0.1978, 0.008236, 0.1978, 0.009775, 0.009421, 0.009944, 0.009504, 0.00824, 0.1978, 0.008239, 0.1978, 0.01062, 0.009111, 0.01077, 0.008835, 0.008233, 0.1978, 0.008234, 0.1978, 0.009678, 0.00101, 0.009395, 0.00198, 0.008236, 0.1978, 0.008235, 0.1978, 0.009613, 0.00926, 0.009775, 0.009421, 0.008239, 0.1978, 0.008239, 0.1978, 0.01046, 0.009316, 0.01062, 0.009111, 0.008234, 0.1978, 0.008234, 0.1978, 0.01002, 1.058e-05, 0.009678, 0.00101, 0.008235, 0.1978, 0.008234, 0.1978, 0.009359, 0.008817, 0.009613, 0.00926, 0.008239, 0.1978, 0.008238, 0.1978, 0.01029, 0.00945, 0.01046, 0.009316, 0.008234, 0.1978, 0.008234, 0.1978, 0.01034, 0.0009163, 0.01002, 1.058e-05, 0.008234, 0.1978, 0.008233, 0.1978, 0.009171, 0.00853, 0.009359, 0.008817, 0.008238, 0.1978, 0.008237, 0.1978, 0.01012, 0.009513, 0.01029, 0.00945, 0.008234, 0.1978, 0.008235, 0.1978, 0.0106, 0.001809, 0.01034, 0.0009163, 0.008233, 0.1978, 0.008232, 0.1978, 0.009012, 0.00817, 0.009171, 0.00853, 0.008235, 0.1978, 0.008235, 0.1978, 0.01089, 0.003384, 0.0106, 0.001809, 0.008232, 0.1978, 0.008232, 0.1978, 0.008887, 0.007739, 0.009012, 0.00817, 0.008235, 0.1978, 0.008236, 0.1978, 0.01108, 0.004565, 0.01089, 0.003384, 0.008232, 0.1978, 0.008231, 0.1978, 0.008802, 0.007242, 0.008887, 0.007739, 0.008236, 0.1978, 0.008237, 0.1978, 0.01118, 0.005536, 0.01108, 0.004565, 0.008231, 0.1978, 0.008231, 0.1978, 0.008762, 0.006683, 0.008802, 0.007242, 0.008237, 0.1978, 0.008238, 0.1978, 0.0112, 0.006312, 0.01118, 0.005536, 0.008231, 0.1978, 0.008231, 0.1978, 0.00876, 0.006057, 0.008762, 0.006683, 0.0, 0.0, 0.0, 0.0, 0.0, 0.0, 0.0, 0.0, 0.0, 0.0, 0.0, 0.0, 0.0, 0.0, 0.0, 0.0, 0.0, 0.0, 0.0, 0.0, 0.0, 0.0, 0.0, 0.0, 0.0, 0.0, 0.0, 0.0, 0.0, 0.0, 0.0, 0.0, 0.0, 0.0, 0.0, 0.0, 0.0, 0.0, 0.0, 0.0, 0.0, 0.0, 0.0, 0.0, 0.0, 0.0, 0.0, 0.0, 0.0, 0.0, 0.0, 0.0, 0.0, 0.0, 0.0, 0.0, 0.0, 0.0, 0.0, 0.0, 0.0, 0.0, 0.0, 0.0, 0.0, 0.0, 0.0, 0.0, 0.0, 0.0, 0.0, 0.0, 0.0, 0.0, 0.0, 0.0, 0.0, 0.0, 0.0, 0.0, 0.0, 0.0, 0.0, 0.0, 0.0, 0.0, 0.0, 0.0, 0.0, 0.0, 0.0, 0.0, 0.0, 0.0, 0.0, 0.0, 0.0, 0.0, 0.0, 0.0, 0.0, 0.0, 0.0, 0.0, 0.0, 0.0, 0.0, 0.0, 0.0, 0.0, 0.0, 0.0, 0.0, 0.0, 0.0, 0.0, 0.0, 0.0, 0.0, 0.0, 0.0, 0.0, 0.0, 0.0, 0.0, 0.0, 0.0, 0.0, 0.0, 0.0, 0.0, 0.0, 0.0, 0.0, 0.0, 0.0, 0.0, 0.0, 0.0, 0.0, 0.0, 0.0, 0.0, 0.0, 0.0, 0.0, 0.0, 0.0, 0.0, 0.0, 0.0, 0.0, 0.0, 0.0, 0.0, 0.0, 0.0, 0.0, 0.0, 0.0, 0.0, 0.0, 0.0, 0.0, 0.0, 0.0, 0.0, 0.0, 0.0, 0.0, 0.0, 0.0, 0.0, 0.0, 0.0, 0.0, 0.0, 0.0, 0.0, 0.0, 0.0, 0.0, 0.0, 0.0, 0.0, 0.0, 0.0, 0.0, 0.0, 0.0, 0.0, 0.0, 0.0, 0.0, 0.0, 0.0, 0.0, 0.0, 0.0, 0.0, 0.0, 0.0, 0.0, 0.0, 0.0, 0.0, 0.0, 0.0, 0.0, 0.0, 0.0, 0.0, 0.0, 0.0, 0.0, 0.0, 0.0, 0.0, 0.0, 0.0, 0.0, 0.0, 0.0, 0.0, 0.0, 0.0, 0.0, 0.0, 0.0, 0.0, 0.0, 0.0, 0.0, 0.0, 0.0, 0.0, 0.0, 0.0, 0.0, 0.0, 0.0, 0.0, 0.0, 0.0, 0.0, 0.0, 0.0, 0.0, 0.0, 0.0, 0.0, 0.0, 0.0, 0.0, 0.0, 0.0, 0.0, 0.0, 0.0, 0.0, 0.0, 0.0, 0.0, 0.0, 0.0, 0.0, 0.0, 0.0, 0.0, 0.0, 0.0, 0.0, 0.0, 0.0, 0.0, 0.0, 0.0, 0.0, 0.0, 0.0, 0.0, 0.0, 0.0, 0.0, 0.0, 0.0, 0.0, 0.0, 0.0, 0.0, 0.0, 0.0, 0.0, 0.0, 0.0, 0.0, 0.0, 0.0, 0.0, 0.0, 0.0, 0.0, 0.0, 0.0, 0.0, 0.0, 0.0, 0.0, 0.0, 0.0, 0.0, 0.0, 0.0, 0.0, 0.0, 0.0, 0.0, 0.0, 0.0, 0.0, 0.0, 0.0, 0.0, 0.0, 0.0, 0.0, 0.0, 0.0, 0.0, 0.0, 0.0, 0.0, 0.0, 0.0, 0.0, 0.0, 0.0, 0.0, 0.0, 0.0, 0.0, 0.0, 0.0, 0.0, 0.0, 0.0, 0.0, 0.0, 0.0, 0.0, 0.0, 0.0, 0.0, 0.0, 0.0, 0.0, 0.0, 0.0, 0.0, 0.0, 0.0, 0.0, 0.0, 0.0, 0.0, 0.0, 0.0, 0.0, 0.0, 0.0, 0.0, 0.0, 0.0, 0.0, 0.0, 0.0, 0.0, 0.0, 0.0, 0.0, 0.0, 0.0, 0.0, 0.0, 0.0, 0.0, 0.0, 0.0, 0.0, 0.0, 0.0, 0.0, 0.0, 0.0, 0.0, 0.0, 0.0, 0.0, 0.0, 0.0, 0.0, 0.0, 0.0, 0.0, 0.0, 0.0, 0.0, 0.0, 0.0, 0.0, 0.0, 0.0, 0.0, 0.0, 0.0, 0.0, 0.0, 0.0, 0.0, 0.0, 0.0, 0.0, 0.0, 0.0, 0.0, 0.0, 0.0, 0.0, 0.0, 0.0, 0.0, 0.0, 0.0, 0.0, 0.0, 0.0, 0.0, 0.0, 0.0, 0.0, 0.0, 0.0, 0.0, 0.0, 0.0, 0.0, 0.0, 0.0, 0.0, 0.0, 0.0, 0.0, 0.0, 0.0, 0.0, 0.0, 0.0, 0.0, 0.0, 0.0, 0.0, 0.0, 0.0, 0.0, 0.0, 0.0, 0.0, 0.0, 0.0, 0.0, 0.0, 0.0, 0.0, 0.0, 0.0, 0.0, 0.0, 0.0, 0.0, 0.0, 0.0, 0.0, 0.0, 0.0, 0.0, 0.0, 0.0, 0.0, 0.0, 0.0, 0.0, 0.0, 0.0, 0.0, 0.0, 0.0, 0.0, 0.0, 0.0, 0.0, 0.0, 0.0, 0.0, 0.0, 0.0, 0.0, 0.0, 0.0, 0.0, 0.0, 0.0, 0.0, 0.0, 0.0, 0.0, 0.0, 0.0, 0.0, 0.0, 0.0, 0.0, 0.0, 0.0, 0.0, 0.0, 0.0, 0.0, 0.0, 0.0, 0.0, 0.0, 0.0, 0.0, 0.0, 0.0, 0.0, 0.0, 0.0, 0.0, 0.0, 0.0, 0.0, 0.0, 0.0, 0.0, 0.0, 0.0, 0.0, 0.0, 0.0, 0.0, 0.0, 0.0, 0.0, 0.0, 0.0, 0.0, 0.0, 0.0, 0.0, 0.0, 0.0, 0.0, 0.0, 0.0, 0.0, 0.0, 0.0, 0.0, 0.0, 0.0, 0.0, 0.0, 0.0, 0.0, 0.0, 0.0, 0.0, 0.0, 0.0, 0.0, 0.0, 0.0, 0.0, 0.0, 0.0, 0.0, 0.0, 0.0, 0.0, 0.0, 0.0, 0.0, 0.0, 0.0, 0.0, 0.0, 0.0, 0.0, 0.0, 0.0, 0.0, 0.0, 0.0, 0.0, 0.0, 0.0, 0.0, 0.0, 0.0, 0.0, 0.0, 0.0, 0.0, 0.0, 0.0, 0.0, 0.0, 0.0, 0.0, 0.0, 0.0, 0.0, 0.0, 0.0, 0.0, 0.0, 0.0, 0.0, 0.0, 0.0, 0.0, 0.0, 0.0, 0.0, 0.0, 0.0, 0.0, 0.0, 0.0, 0.0, 0.0, 0.0, 0.0, 0.0, 0.0, 0.0, 0.0, 0.0, 0.0, 0.0, 0.0, 0.0, 0.0, 0.0, 0.0, 0.0, 0.0, 0.0, 0.0, 0.0, 0.0, 0.0, 0.0, 0.0, 0.0, 0.0, 0.0, 0.0, 0.0, 0.0, 0.0, 0.0, 0.0, 0.0, 0.0, 0.0, 0.0, 0.0, 0.0, 0.0, 0.0, 0.0, 0.0, 0.0, 0.0, 0.0, 0.0, 0.0, 0.0, 0.0, 0.0, 0.0, 0.0, 0.0, 0.0, 0.0, 0.0, 0.0, 0.0, 0.0, 0.0, 0.0, 0.0, 0.0, 0.0, 0.0, 0.0, 0.0, 0.0, 0.0, 0.0, 0.0, 0.0, 0.0, 0.0, 0.0, 0.0, 0.0, 0.0, 0.0, 0.0, 0.0, 0.0, 0.0, 0.0, 0.0, 0.0, 0.0, 0.0, 0.0, 0.0, 0.0, 0.0, 0.0, 0.0, 0.0, 0.0, 0.0, 0.0, 0.0, 0.0, 0.0, 0.0, 0.0, 0.0, 0.0, 0.0, 0.0, 0.0, 0.0, 0.0, 0.0, 0.0, 0.0, 0.0, 0.0, 0.0, 0.0, 0.0, 0.0, 0.0, 0.0, 0.0, 0.0, 0.0, 0.0, 0.0, 0.0, 0.0, 0.0, 0.0, 0.0, 0.0, 0.0, 0.0, 0.0, 0.0, 0.0, 0.0, 0.0, 0.0, 0.0, 0.0, 0.0, 0.0, 0.0, 0.0, 0.0, 0.0, 0.0, 0.0, 0.0, 0.0, 0.0, 0.0, 0.0, 0.0, 0.0, 0.0, 0.0, 0.0, 0.0, 0.0, 0.0, 0.0, 0.0, 0.0, 0.0, 0.0, 0.0, 0.0, 0.0, 0.0, 0.0, 0.0, 0.0, 0.0, 0.0, 0.0, 0.0, 0.0, 0.0, 0.0, 0.0, 0.0, 0.0, 0.0, 0.0, 0.0, 0.0, 0.0, 0.0, 0.0, 0.0, 0.0, 0.0, 0.0, 0.0, 0.0, 0.0, 0.0, 0.0, 0.0, 0.0, 0.0, 0.0, 0.0, 0.0, 0.0, 0.0, 0.0, 0.0, 0.0, 0.0, 0.0, 0.0, 0.0, 0.0, 0.0, 0.0, 0.0, 0.0, 0.0, 0.0, 0.0, 0.0, 0.0, 0.0, 0.0, 0.0, 0.0, 0.0, 0.0, 0.0, 0.0, 0.0, 0.0, 0.0, 0.0, 0.0, 0.0, 0.0, 0.0, 0.0, 0.0, 0.0, 0.0, 0.0, 0.0, 0.0, 0.0, 0.0, 0.0, 0.0, 0.0, 0.0, 0.0, 0.0, 0.0, 0.0, 0.0, 0.0, 0.0, 0.0, 0.0, 0.0, 0.0, 0.0, 0.0, 0.0, 0.0, 0.0, 0.0, 0.0, 0.0, 0.0, 0.0, 0.0, 0.0, 0.0, 0.0, 0.0, 0.0, 0.0, 0.0, 0.0, 0.0, 0.0, 0.0, 0.0, 0.0, 0.0, 0.0, 0.0, 0.0, 0.0, 0.0, 0.0, 0.0, 0.0, 0.0, 0.0, 0.0, 0.0, 0.0, 0.0, 0.0, 0.0, 0.0, 0.0, 0.0, 0.0, 0.0, 0.0, 0.0, 0.0, 0.0, 0.0, 0.0, 0.0, 0.0, 0.0, 0.0, 0.0, 0.0, 0.0, 0.0, 0.0, 0.0, 0.0, 0.0, 0.0, 0.0, 0.0, 0.0, 0.0, 0.0, 0.0, 0.0, 0.0, 0.0, 0.0, 0.0, 0.0, 0.0, 0.0, 0.0, 0.0, 0.0, 0.0, 0.0, 0.0, 0.0, 0.0, 0.0, 0.0, 0.0, 0.0, 0.0, 0.0, 0.0, 0.0, 0.0, 0.0, 0.0, 0.0, 0.0, 0.0, 0.0, 0.0, 0.0, 0.0, 0.0, 0.0, 0.0, 0.0, 0.0, 0.0, 0.0, 0.0, 0.0, 0.0, 0.0, 0.0, 0.0, 0.0, 0.0, 0.0, 0.0, 0.0, 0.0, 0.0, 0.0, 0.0, 0.0, 0.0, 0.0, 0.0, 0.0, 0.0, 0.0, 0.0, 0.0, 0.0, 0.0, 0.0, 0.0, 0.0, 0.0, 0.0, 0.0, 0.0, 0.0, 0.0, 0.0, 0.0, 0.0, 0.0, 0.0, 0.0, 0.0, 0.0, 0.0, 0.0, 0.0, 0.0, 0.0, 0.0, 0.0, 0.0, 0.0, 0.0, 0.0, 0.0, 0.0, 0.0, 0.0, 0.0, 0.0, 0.0, 0.0, 0.0, 0.0, 0.0, 0.0, 0.0, 0.0, 0.0, 0.0, 0.0, 0.0, 0.0, 0.0, 0.0, 0.0, 0.0, 0.0, 0.0, 0.0, 0.0, 0.0, 0.0, 0.0, 0.0, 0.0, 0.0, 0.0, 0.0, 0.0, 0.0, 0.0, 0.0, 0.0, 0.0, 0.0, 0.0, 0.0, 0.0, 0.0, 0.0, 0.0, 0.0, 0.0, 0.0, 0.0, 0.0, 0.0, 0.0, 0.0, 0.0, 0.0, 0.0, 0.0, 0.0, 0.0, 0.0, 0.0, 0.0, 0.0, 0.0, 0.0, 0.0, 0.0, 0.0, 0.0, 0.0, 0.0, 0.0, 0.0, 0.0, 0.0, 0.0, 0.0, 0.0, 0.0, 0.0, 0.0, 0.0, 0.0, 0.0, 0.0, 0.0, 0.0, 0.0, 0.0, 0.0, 0.0, 0.0, 0.0, 0.0, 0.0, 0.0, 0.0, 0.0, 0.0, 0.0, 0.0, 0.0, 0.0, 0.0, 0.0, 0.0, 0.0, 0.0, 0.0, 0.0, 0.0, 0.0, 0.0, 0.0, 0.0, 0.0, 0.0, 0.0, 0.0, 0.0, 0.0, 0.0, 0.0, 0.0, 0.0, 0.0, 0.0, 0.0, 0.0, 0.0, 0.0, 0.0, 0.0, 0.0, 0.0, 0.0, 0.0, 0.0, 0.0, 0.0, 0.0, 0.0, 0.0, 0.0, 0.0, 0.0, 0.0, 0.0, 0.0, 0.0, 0.0, 0.0, 0.0, 0.0, 0.0, 0.0, 0.0, 0.0, 0.0, 0.0, 0.0, 0.0, 0.0, 0.0, 0.0, 0.0, 0.0, 0.0, 0.0, 0.0, 0.0, 0.0, 0.0, 0.0, 0.0, 0.0, 0.0, 0.0, 0.0, 0.0, 0.0, 0.0, 0.0, 0.0, 0.0, 0.0, 0.0, 0.0, 0.0, 0.0, 0.0, 0.0, 0.0, 0.0, 0.0, 0.0, 0.0, 0.0, 0.0, 0.0, 0.0, 0.0, 0.0, 0.0, 0.0, 0.0, 0.0, 0.0, 0.0, 0.0, 0.0, 0.0, 0.0, 0.0, 0.0, 0.0, 0.0, 0.0, 0.0, 0.0, 0.0, 0.0, 0.0, 0.0, 0.0, 0.0, 0.0, 0.0, 0.0, 0.0, 0.0, 0.0, 0.0, 0.0, 0.0, 0.0, 0.0, 0.0, 0.0, 0.0, 0.0, 0.0, 0.0, 0.0, 0.0, 0.0, 0.0, 0.0, 0.0, 0.0, 0.0, 0.0, 0.0, 0.0, 0.0, 0.0, 0.0, 0.0, 0.0, 0.0, 0.0, 0.0, 0.0, 0.0, 0.0, 0.0, 0.0, 0.0, 0.0, 0.0, 0.0, 0.0, 0.0, 0.0, 0.0, 0.0, 0.0, 0.0, 0.0, 0.0, 0.0, 0.0, 0.0, 0.0, 0.0, 0.0, 0.0, 0.0, 0.0, 0.0, 0.0, 0.0, 0.0, 0.0, 0.0, 0.0, 0.0, 0.0, 0.0, 0.0, 0.0, 0.0, 0.0, 0.0, 0.0, 0.0, 0.0, 0.0, 0.0, 0.0, 0.0, 0.0, 0.0, 0.0, 0.0, 0.0, 0.0, 0.0, 0.0, 0.0, 0.0, 0.0, 0.0, 0.0, 0.0, 0.0, 0.0, 0.0, 0.0, 0.0, 0.0, 0.0, 0.0, 0.0, 0.0, 0.0, 0.0, 0.0, 0.0, 0.0, 0.0, 0.0, 0.0, 0.0, 0.0, 0.0, 0.0, 0.0, 0.0, 0.0, 0.0, 0.0, 0.0, 0.0, 0.0, 0.0, 0.0, 0.0, 0.0, 0.0, 0.0, 0.0, 0.0, 0.0, 0.0, 0.0, 0.0, 0.0, 0.0, 0.0, 0.0, 0.0, 0.0, 0.0, 0.0, 0.0, 0.0, 0.0, 0.0, 0.0, 0.0, 0.0, 0.0, 0.0, 0.0, 0.0, 0.0, 0.0, 0.0, 0.0, 0.0, 0.0, 0.0, 0.0, 0.0, 0.0, 0.0, 0.0, 0.0, 0.0, 0.0, 0.0, 0.0, 0.0, 0.0, 0.0, 0.0, 0.0, 0.0, 0.0, 0.0, 0.0, 0.0, 0.0, 0.0, 0.0, 0.0, 0.0, 0.0, 0.0, 0.0, 0.0, 0.0, 0.0, 0.0, 0.0, 0.0, 0.0, 0.0, 0.0, 0.0, 0.0, 0.0, 0.0, 0.0, 0.0, 0.0, 0.0, 0.0, 0.0, 0.0, 0.0, 0.0, 0.0, 0.0, 0.0, 0.0, 0.0, 0.0, 0.0, 0.0, 0.0, 0.0, 0.0, 0.0, 0.0, 0.0, 0.0, 0.0, 0.0, 0.0, 0.0, 0.0, 0.0, 0.0, 0.0, 0.0, 0.0, 0.0, 0.0, 0.0, 0.0, 0.0, 0.0, 0.0, 0.0, 0.0, 0.0, 0.0, 0.0, 0.0, 0.0, 0.0, 0.0, 0.0, 0.0, 0.0, 0.0, 0.0, 0.0, 0.0, 0.0, 0.0, 0.0, 0.0, 0.0, 0.0, 0.0, 0.0, 0.0, 0.0, 0.0, 0.0, 0.0, 0.0, 0.0, 0.0, 0.0, 0.0, 0.0, 0.0, 0.0, 0.0, 0.0, 0.0, 0.0, 0.0, 0.0, 0.0, 0.0, 0.0, 0.0, 0.0, 0.0, 0.0, 0.0, 0.0, 0.0, 0.0, 0.0, 0.0, 0.0, 0.0, 0.0, 0.0, 0.0, 0.0, 0.0, 0.0, 0.0, 0.0, 0.0, 0.0, 0.0, 0.0, 0.0, 0.0, 0.0, 0.0, 0.0, 0.0, 0.0, 0.0, 0.0, 0.0, 0.0, 0.0, 0.0, 0.0, 0.0, 0.0, 0.0, 0.0, 0.0, 0.0, 0.0, 0.0, 0.0, 0.0, 0.0, 0.0, 0.0, 0.0, 0.0, 0.0, 0.0, 0.0, 0.0, 0.0, 0.0, 0.0, 0.0, 0.0, 0.0, 0.0, 0.0, 0.0, 0.0, 0.0, 0.0, 0.0, 0.0, 0.0, 0.0, 0.0, 0.0, 0.0, 0.0, 0.0, 0.0, 0.0, 0.0, 0.0, 0.0, 0.0, 0.0, 0.0, 0.0, 0.0, 0.0, 0.0, 0.0, 0.0, 0.0, 0.0, 0.0, 0.0, 0.0, 0.0, 0.0, 0.0, 0.0, 0.0, 0.0, 0.0, 0.0, 0.0, 0.0, 0.0, 0.0, 0.0, 0.0, 0.0, 0.0, 0.0, 0.0, 0.0, 0.0, 0.0, 0.0, 0.0, 0.0, 0.0, 0.0, 0.0, 0.0, 0.0, 0.0, 0.0, 0.0, 0.0, 0.0, 0.0, 0.0, 0.0, 0.0, 0.0, 0.0, 0.0, 0.0, 0.0, 0.0, 0.0, 0.0, 0.0, 0.0, 0.0, 0.0, 0.0, 0.0, 0.0, 0.0, 0.0, 0.0, 0.0, 0.0, 0.0, 0.0, 0.0, 0.0, 0.0, 0.0, 0.0, 0.0, 0.0, 0.0, 0.0, 0.0, 0.0, 0.0, 0.0, 0.0, 0.0, 0.0, 0.0, 0.0, 0.0, 0.0, 0.0, 0.0, 0.0, 0.0, 0.0, 0.0, 0.0, 0.0, 0.0, 0.0, 0.0, 0.0, 0.0, 0.0, 0.0, 0.0, 0.0, 0.0, 0.0, 0.0, 0.0, 0.0, 0.0, 0.0, 0.0, 0.0, 0.0, 0.0, 0.0, 0.0, 0.0, 0.0, 0.0, 0.0, 0.0, 0.0, 0.0, 0.0, 0.0, 0.0, 0.0, 0.0, 0.0, 0.0, 0.0, 0.0, 0.0, 0.0, 0.0, 0.0, 0.0, 0.0, 0.0, 0.0, 0.0, 0.0, 0.0, 0.0, 0.0, 0.0, 0.0, 0.0, 0.0, 0.0, 0.0, 0.0, 0.0, 0.0, 0.0, 0.0, 0.0, 0.0, 0.0, 0.0, 0.0, 0.0, 0.0, 0.0, 0.0, 0.0, 0.0])
me_cylinder.materials.append(mat_black_cord)
me_cylinder.materials.append(mat_black_shield)
me_cylinder.materials.append(mat_copper)
me_cylinder.use_remesh_preserve_volume = False
me_cylinder.use_remesh_preserve_attributes = False
me_cylinder.use_mirror_vertex_groups = False
me_cylinder.update()
arm_armature = bpy.data.armatures.new('Armature')  # bones are not reproduced

# ---- objects
ob_armature = bpy.data.objects.new('Armature', arm_armature)
ob_cylinder = bpy.data.objects.new('Cylinder', me_cylinder)

# ---- transforms, parenting, visibility, modifiers, constraints
ob_armature.location = (0.0, 0.0, -44.08)
ob_armature.scale = (15.0, 15.0, 15.0)
ob_armature.lineart.crease_threshold = 0.0
ob_cylinder.parent = ob_armature
ob_cylinder.matrix_parent_inverse = Matrix(((0.06667, 0.0, 0.0, 0.0), (0.0, 0.06667, 0.0, 0.0), (0.0, 0.0, 0.06667, 2.939), (0.0, 0.0, 0.0, 1.0)))
ob_cylinder.location = (0.0, 0.0, 0.0)
ob_cylinder.lineart.crease_threshold = 0.0
_vg = ob_cylinder.vertex_groups.new(name='Bone')
for _i, _w in zip([257, 258, 259, 260, 261, 262, 263, 264, 265, 266, 267, 268, 269, 270, 271, 272, 273, 274, 275, 276, 277, 278, 279, 280, 281, 282, 283, 284, 285, 286, 287, 288], [0.9992, 0.9992, 0.9992, 0.9992, 0.9992, 0.9992, 0.9992, 0.9992, 0.9992, 0.9992, 0.9992, 0.9992, 0.9992, 0.9992, 0.9992, 0.9992, 0.9992, 0.9992, 0.9992, 0.9992, 0.9992, 0.9992, 0.9992, 0.9992, 0.9992, 0.9992, 0.9992, 0.9992, 0.9992, 0.9992, 0.9992, 0.9992]): _vg.add([_i], _w, 'REPLACE')
_vg = ob_cylinder.vertex_groups.new(name='Bone.001')
for _i, _w in zip([225, 226, 227, 228, 229, 230, 231, 232, 233, 234, 235, 236, 237, 238, 239, 240, 241, 242, 243, 244, 245, 246, 247, 248, 249, 250, 251, 252, 253, 254, 255, 256], [0.9992, 0.9992, 0.9992, 0.9992, 0.9992, 0.9992, 0.9992, 0.9992, 0.9992, 0.9992, 0.9992, 0.9992, 0.9992, 0.9992, 0.9992, 0.9992, 0.9992, 0.9992, 0.9992, 0.9992, 0.9992, 0.9992, 0.9992, 0.9992, 0.9992, 0.9992, 0.9992, 0.9992, 0.9992, 0.9992, 0.9992, 0.9992]): _vg.add([_i], _w, 'REPLACE')
_vg = ob_cylinder.vertex_groups.new(name='Bone.002')
for _i, _w in zip([0, 1, 2, 3, 4, 5, 6, 7, 8, 9, 10, 11, 12, 13, 14, 15, 16, 17, 18, 19, 20, 21, 22, 23, 24, 25, 26, 27, 28, 29, 30, 31, 32, 33, 34, 35, 36, 37, 38, 39, 40, 41, 42, 43, 44, 45, 46, 47, 48, 49, 50, 51, 52, 53, 54, 55, 56, 57, 58, 59, 60, 61, 62, 63, 64, 65, 66, 67, 68, 69, 70, 71, 72, 73, 74, 75, 76, 77, 78, 79, 80, 81, 82, 83, 84, 85, 86, 87, 88, 89, 90, 91, 92, 93, 94, 95, 96, 97, 98, 99, 100, 101, 102, 103, 104, 105, 106, 107, 108, 109, 110, 111, 112, 113, 114, 115, 116, 117, 118, 119, 120, 121, 122, 123, 124, 125, 126, 127, 128, 129, 130, 131, 132, 133, 134, 135, 136, 137, 138, 139, 140, 141, 142, 143, 144, 145, 146, 147, 148, 149, 150, 151, 152, 153, 154, 155, 156, 157, 158, 159, 160, 161, 162, 163, 164, 165, 166, 167, 168, 169, 170, 171, 172, 173, 174, 175, 176, 177, 178, 179, 180, 181, 182, 183, 184, 185, 186, 187, 188, 189, 190, 191, 192, 193, 194, 195, 196, 197, 198, 199, 200, 201, 202, 203, 204, 205, 206, 207, 208, 209, 210, 211, 212, 213, 214, 215, 216, 217, 218, 219, 220, 221, 222, 223, 224], [1.0, 1.0, 1.0, 1.0, 1.0, 1.0, 1.0, 1.0, 1.0, 1.0, 1.0, 1.0, 1.0, 1.0, 1.0, 1.0, 1.0, 1.0, 1.0, 1.0, 1.0, 1.0, 1.0, 1.0, 1.0, 1.0, 1.0, 1.0, 1.0, 1.0, 1.0, 1.0, 1.0, 1.0, 1.0, 1.0, 1.0, 1.0, 1.0, 1.0, 1.0, 1.0, 1.0, 1.0, 1.0, 1.0, 1.0, 1.0, 1.0, 1.0, 1.0, 1.0, 1.0, 1.0, 1.0, 1.0, 1.0, 1.0, 1.0, 1.0, 1.0, 1.0, 1.0, 1.0, 1.0, 1.0, 1.0, 1.0, 1.0, 1.0, 1.0, 1.0, 1.0, 1.0, 1.0, 1.0, 1.0, 1.0, 1.0, 1.0, 1.0, 1.0, 1.0, 1.0, 1.0, 1.0, 1.0, 1.0, 1.0, 1.0, 1.0, 1.0, 1.0, 1.0, 1.0, 1.0, 1.0, 1.0, 1.0, 1.0, 1.0, 1.0, 1.0, 1.0, 1.0, 1.0, 1.0, 1.0, 1.0, 1.0, 1.0, 1.0, 1.0, 1.0, 1.0, 1.0, 1.0, 1.0, 1.0, 1.0, 1.0, 1.0, 1.0, 1.0, 1.0, 1.0, 1.0, 1.0, 1.0, 1.0, 1.0, 1.0, 1.0, 1.0, 1.0, 1.0, 1.0, 1.0, 1.0, 1.0, 1.0, 1.0, 1.0, 1.0, 1.0, 1.0, 1.0, 1.0, 1.0, 1.0, 1.0, 1.0, 1.0, 1.0, 1.0, 1.0, 1.0, 1.0, 1.0, 1.0, 1.0, 0.9998, 0.9998, 0.9998, 0.9998, 0.9998, 0.9998, 0.9998, 0.9998, 0.9998, 0.9998, 0.9998, 0.9998, 0.9998, 0.9998, 0.9998, 0.9998, 0.9998, 0.9998, 0.9998, 0.9998, 0.9998, 0.9998, 0.9998, 0.9998, 0.9998, 0.9998, 0.9998, 0.9998, 0.9998, 0.9998, 0.9998, 0.9998, 0.999, 0.999, 0.999, 0.999, 0.999, 0.999, 0.999, 0.999, 0.999, 0.999, 0.999, 0.999, 0.999, 0.999, 0.999, 0.999, 0.999, 0.999, 0.999, 0.999, 0.999, 0.999, 0.999, 0.999, 0.999, 0.999, 0.999, 0.999, 0.999, 0.999, 0.999, 0.999]): _vg.add([_i], _w, 'REPLACE')
_vg = ob_cylinder.vertex_groups.new(name='Bone.003')
for _i, _w in zip([289, 290, 291, 292, 293, 294, 295, 296, 297, 298, 299, 300, 301, 302, 303, 304, 305, 306, 307, 308, 309, 310, 311, 312, 313, 314, 315, 316, 317, 318, 319, 320], [0.9992, 0.9992, 0.9992, 0.9992, 0.9992, 0.9992, 0.9992, 0.9992, 0.9992, 0.9992, 0.9992, 0.9992, 0.9992, 0.9992, 0.9992, 0.9992, 0.9992, 0.9992, 0.9992, 0.9992, 0.9992, 0.9992, 0.9992, 0.9992, 0.9992, 0.9992, 0.9992, 0.9992, 0.9992, 0.9992, 0.9992, 0.9992]): _vg.add([_i], _w, 'REPLACE')
_vg = ob_cylinder.vertex_groups.new(name='Bone.004')
for _i, _w in zip([321, 322, 323, 324, 325, 326, 327, 328, 329, 330, 331, 332, 333, 334, 335, 336, 337, 338, 339, 340, 341, 342, 343, 344, 345, 346, 347, 348, 349, 350, 351, 352], [0.9992, 0.9992, 0.9992, 0.9992, 0.9992, 0.9992, 0.9992, 0.9992, 0.9992, 0.9992, 0.9992, 0.9992, 0.9992, 0.9992, 0.9992, 0.9992, 0.9992, 0.9992, 0.9992, 0.9992, 0.9992, 0.9992, 0.9992, 0.9992, 0.9992, 0.9992, 0.9992, 0.9992, 0.9992, 0.9992, 0.9992, 0.9992]): _vg.add([_i], _w, 'REPLACE')
_vg = ob_cylinder.vertex_groups.new(name='Bone.005')
for _i, _w in zip([353, 354, 355, 356, 357, 358, 359, 360, 361, 362, 363, 364, 365, 366, 367, 368, 369, 370, 371, 372, 373, 374, 375, 376, 377, 378, 379, 380, 381, 382, 383, 384, 385, 386, 387, 388, 389, 390, 391, 392, 393, 394, 395, 396, 397, 398, 399, 400, 401, 402, 403, 404, 405, 406, 407, 408, 409, 410, 411, 412, 413, 414, 415, 416, 417, 418, 419, 420, 421, 422, 423, 424, 425, 426, 427, 428, 429, 430, 431, 432, 433, 434, 435, 436, 437, 438, 439, 440, 441, 442, 443, 444, 445, 446, 447, 448, 449, 450, 451, 452, 453, 454, 455, 456, 457, 458, 459, 460, 461, 462, 463, 464, 465, 466, 467, 468, 469, 470, 471, 472, 473, 474, 475, 476, 477, 478, 479, 480, 481, 482, 483, 484, 485, 486, 487, 488, 489, 490, 491, 492, 493, 494, 495, 496, 497, 498, 499, 500, 501, 502, 503, 504, 505, 506, 507, 508, 509, 510, 511, 512, 513, 514, 515, 516, 517, 518, 519, 520, 521, 522, 523, 524, 525, 526, 527, 528, 529, 530, 531, 532, 533, 534, 535, 536, 537, 538, 539, 540, 541, 542, 543, 544, 545, 546, 547, 548, 549, 550, 551, 552, 553, 554, 555, 556, 557, 558, 559, 560, 561, 562, 563, 564, 565, 566, 567, 568, 569, 570, 571, 572, 573, 574, 575, 576, 577], [0.999, 0.999, 0.999, 0.999, 0.999, 0.999, 0.999, 0.999, 0.999, 0.999, 0.999, 0.999, 0.999, 0.999, 0.999, 0.999, 0.999, 0.999, 0.999, 0.999, 0.999, 0.999, 0.999, 0.999, 0.999, 0.999, 0.999, 0.999, 0.999, 0.999, 0.999, 0.999, 1.0, 1.0, 1.0, 1.0, 1.0, 1.0, 1.0, 1.0, 1.0, 1.0, 1.0, 1.0, 1.0, 1.0, 1.0, 1.0, 1.0, 1.0, 1.0, 1.0, 1.0, 1.0, 1.0, 1.0, 1.0, 1.0, 1.0, 1.0, 1.0, 1.0, 1.0, 1.0, 1.0, 1.0, 1.0, 1.0, 1.0, 1.0, 1.0, 1.0, 1.0, 1.0, 1.0, 1.0, 1.0, 1.0, 1.0, 1.0, 1.0, 1.0, 1.0, 1.0, 1.0, 1.0, 1.0, 1.0, 1.0, 1.0, 1.0, 1.0, 1.0, 1.0, 1.0, 1.0, 1.0, 1.0, 1.0, 1.0, 1.0, 1.0, 1.0, 1.0, 1.0, 1.0, 1.0, 1.0, 1.0, 1.0, 1.0, 1.0, 1.0, 1.0, 1.0, 1.0, 1.0, 1.0, 1.0, 1.0, 1.0, 1.0, 1.0, 1.0, 1.0, 1.0, 1.0, 1.0, 1.0, 1.0, 1.0, 1.0, 1.0, 1.0, 1.0, 1.0, 1.0, 1.0, 1.0, 1.0, 1.0, 1.0, 1.0, 1.0, 1.0, 1.0, 1.0, 1.0, 1.0, 1.0, 1.0, 1.0, 1.0, 1.0, 1.0, 1.0, 1.0, 1.0, 1.0, 1.0, 1.0, 1.0, 1.0, 1.0, 1.0, 1.0, 1.0, 1.0, 1.0, 1.0, 1.0, 1.0, 1.0, 1.0, 1.0, 1.0, 1.0, 1.0, 1.0, 1.0, 1.0, 1.0, 1.0, 1.0, 1.0, 1.0, 1.0, 1.0, 1.0, 1.0, 1.0, 1.0, 1.0, 0.9992, 0.9992, 0.9992, 0.9992, 0.9992, 0.9992, 0.9992, 0.9992, 0.9992, 0.9992, 0.9992, 0.9992, 0.9992, 0.9992, 0.9992, 0.9992, 0.9992, 0.9992, 0.9992, 0.9992, 0.9992, 0.9992, 0.9992, 0.9992, 0.9992, 0.9992, 0.9992, 0.9992, 0.9992, 0.9992, 0.9992, 0.9992]): _vg.add([_i], _w, 'REPLACE')
_m = ob_cylinder.modifiers.new('Armature', 'ARMATURE')
_m.object = ob_armature

# ---- collection membership
col_collection_1.objects.link(ob_armature)
col_collection_1.objects.link(ob_cylinder)

# ---- scene / render settings (as saved in the file)
scene.frame_start = 1; scene.frame_end = 250; scene.frame_set(1)
scene.render.engine = 'BLENDER_EEVEE_NEXT'
scene.render.resolution_percentage = 50
scene.render.dither_intensity = 0.0
scene.cycles.use_denoising = False
scene.cycles.samples = 128
scene.cycles.sampling_pattern = 'TABULATED_SOBOL'
scene.cycles.use_adaptive_sampling = False
scene.cycles.use_light_tree = False
scene.cycles.blur_glossy = 0.0
scene.cycles.sample_clamp_indirect = 0.0
scene.view_settings.view_transform = 'Standard'
bpy.context.view_layer.update()

# ---- added for rendering (the .blend has no active camera and no usable light): camera, sun
cam_auto = bpy.data.cameras.new('AutoCamera')
cam_auto.lens = 50.0
cam_auto.sensor_width = 36.0
cam_auto.clip_end = 1486.85
ob_auto_camera = bpy.data.objects.new('AutoCamera', cam_auto)
scene.collection.objects.link(ob_auto_camera)
ob_auto_camera.location = (84.7212, -101.665, 23.9356)
ob_auto_camera.rotation_euler = (1.09748, -7.21219e-08, 0.694738)
scene.camera = ob_auto_camera
light_auto_sun = bpy.data.lights.new('AutoSun', 'SUN')
light_auto_sun.energy = 3.0
light_auto_sun.angle = 0.0523599
ob_auto_sun = bpy.data.objects.new('AutoSun', light_auto_sun)
scene.collection.objects.link(ob_auto_sun)
ob_auto_sun.rotation_euler = (0.872665, 0.174533, 0.523599)
bpy.context.view_layer.update()
